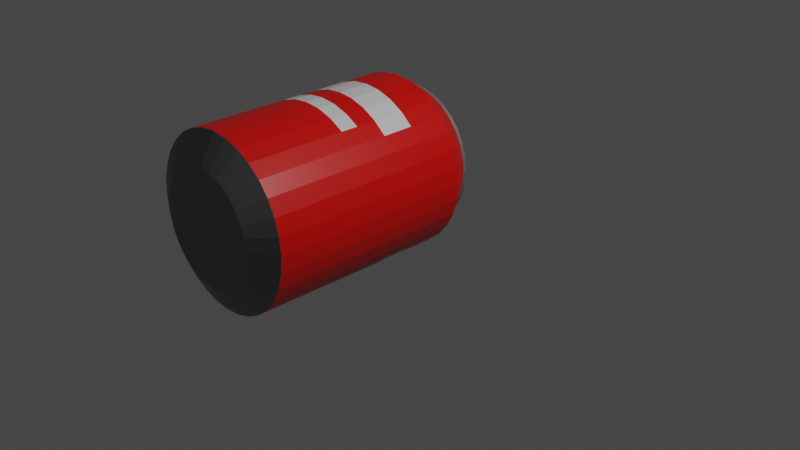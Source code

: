 # Source: can.blend  (saved by Blender 3.1.7; exported with 4.5.12 LTS)
import bpy
from mathutils import Matrix  # noqa: F401  (used for matrix-valued properties, if any)

bpy.ops.wm.read_factory_settings(use_empty=True)
scene = bpy.context.scene
scene.name = 'Scene'

# ---- collections
col_collection = bpy.data.collections.new('Collection'); scene.collection.children.link(col_collection)

# ---- materials (node trees are filled in below, after node groups)
mat_alluminum = bpy.data.materials.new('Alluminum')
mat_alluminum.use_transparent_shadow = False
mat_red = bpy.data.materials.new('Red')
mat_red.alpha_threshold = 0.0
mat_red.use_transparent_shadow = False
mat_red.line_color = (0.0, 0.0, 0.0, 1.0)
mat_white = bpy.data.materials.new('White')
mat_white.use_transparent_shadow = False

# ---- material node trees
mat_alluminum.use_nodes = True; mat_alluminum.node_tree.nodes.clear()
_N = mat_alluminum.node_tree.nodes; _L = mat_alluminum.node_tree.links
n0 = _N.new('ShaderNodeBsdfPrincipled'); n0.name = 'Principled BSDF'; n0.location = (10, 300)
n0.distribution = 'GGX'
n0.subsurface_method = 'RANDOM_WALK_SKIN'
n0.inputs[0].default_value = (0.1734, 0.1734, 0.1734, 1.0)
n0.inputs[3].default_value = 1.45
n0.inputs[27].default_value = (0.0, 0.0, 0.0, 1.0)
n0.inputs[28].default_value = 1.0
n1 = _N.new('ShaderNodeOutputMaterial'); n1.name = 'Material Output'; n1.location = (300, 300)
_L.new(n0.outputs[0], n1.inputs[0])
n1.is_active_output = True
mat_red.use_nodes = True; mat_red.node_tree.nodes.clear()
_N = mat_red.node_tree.nodes; _L = mat_red.node_tree.links
n0 = _N.new('ShaderNodeOutputMaterial'); n0.name = 'Material Output'; n0.location = (300, 300)
n1 = _N.new('ShaderNodeBsdfPrincipled'); n1.name = 'Principled BSDF'; n1.location = (10, 300)
n1.distribution = 'GGX'
n1.subsurface_method = 'RANDOM_WALK_SKIN'
n1.inputs[0].default_value = (0.8, 0.0034, 0.0, 1.0)
n1.inputs[2].default_value = 0.4
n1.inputs[3].default_value = 1.45
n1.inputs[27].default_value = (0.0, 0.0, 0.0, 1.0)
n1.inputs[28].default_value = 1.0
_L.new(n1.outputs[0], n0.inputs[0])
n0.is_active_output = True
mat_white.use_nodes = True; mat_white.node_tree.nodes.clear()
_N = mat_white.node_tree.nodes; _L = mat_white.node_tree.links
n0 = _N.new('ShaderNodeBsdfPrincipled'); n0.name = 'Principled BSDF'; n0.location = (10, 300)
n0.distribution = 'GGX'
n0.subsurface_method = 'RANDOM_WALK_SKIN'
n0.inputs[3].default_value = 1.45
n0.inputs[27].default_value = (0.0, 0.0, 0.0, 1.0)
n0.inputs[28].default_value = 1.0
n1 = _N.new('ShaderNodeOutputMaterial'); n1.name = 'Material Output'; n1.location = (300, 300)
_L.new(n0.outputs[0], n1.inputs[0])
n1.is_active_output = True

# ---- world
world_world = bpy.data.worlds.new('World'); scene.world = world_world
world_world.use_nodes = True; world_world.node_tree.nodes.clear()
_N = world_world.node_tree.nodes; _L = world_world.node_tree.links
n0 = _N.new('ShaderNodeOutputWorld'); n0.name = 'World Output'; n0.location = (300, 300)
n1 = _N.new('ShaderNodeBackground'); n1.name = 'Background'; n1.location = (10, 300)
n1.inputs[0].default_value = (0.05088, 0.05088, 0.05088, 1.0)
_L.new(n1.outputs[0], n0.inputs[0])
n0.is_active_output = True
world_world.color = (0.05088, 0.05088, 0.05088)
world_world.use_sun_shadow = False
world_world.sun_shadow_jitter_overblur = 0.0

# ---- cameras
cam_camera = bpy.data.cameras.new('Camera')
cam_camera.clip_end = 100.0
cam_camera.ortho_scale = 7.314

# ---- lights
light_light = bpy.data.lights.new('Light', 'POINT')
light_light.transmission_factor = 0.0
light_light.energy = 1000.0
light_light.shadow_soft_size = 0.1
light_light.shadow_maximum_resolution = 0.006
light_light.use_absolute_resolution = True

# ---- meshes
me_cylinder = bpy.data.meshes.new('Cylinder')
me_cylinder.from_pydata([(-1.151, -1.554, -0.6605), (-1.173, 1.377, -0.7819), (-1.023, -1.554, -0.6478), (-1.022, 1.377, -0.7669), (-0.9007, -1.554, -0.6102), (-0.8772, 1.377, -0.7225), (-0.7878, -1.554, -0.5492), (-0.7437, 1.377, -0.6503), (-0.6888, -1.554, -0.467), (-0.6268, 1.377, -0.5532), (-0.6076, -1.554, -0.367), (-0.5307, 1.377, -0.4349), (-0.5472, -1.554, -0.2528), (-0.4594, 1.377, -0.2999), (-0.5101, -1.554, -0.1289), (-0.4155, 1.377, -0.1534), (-0.4975, -1.554, 1.05e-07), (-0.4006, 1.377, -0.00108), (-0.5101, -1.554, 0.1289), (-0.4155, 1.377, 0.1513), (-0.5472, -1.554, 0.2528), (-0.4594, 1.377, 0.2977), (-0.6076, -1.554, 0.367), (-0.5307, 1.377, 0.4327), (-0.6888, -1.554, 0.467), (-0.6268, 1.377, 0.5511), (-0.7878, -1.554, 0.5492), (-0.7437, 1.377, 0.6482), (-0.9007, -1.554, 0.6102), (-0.8772, 1.377, 0.7203), (-1.023, -1.554, 0.6478), (-1.022, 1.377, 0.7648), (-1.151, -1.554, 0.6605), (-1.173, 1.377, 0.7798), (-1.278, -1.554, 0.6478), (-1.323, 1.377, 0.7648), (-1.4, -1.554, 0.6102), (-1.468, 1.377, 0.7203), (-1.513, -1.554, 0.5492), (-1.602, 1.377, 0.6482), (-1.612, -1.554, 0.467), (-1.719, 1.377, 0.5511), (-1.694, -1.554, 0.367), (-1.815, 1.377, 0.4327), (-1.754, -1.554, 0.2528), (-1.886, 1.377, 0.2977), (-1.791, -1.554, 0.1289), (-1.93, 1.377, 0.1513), (-1.804, -1.554, 6.827e-08), (-1.945, 1.377, -0.00108), (-1.791, -1.554, -0.1289), (-1.93, 1.377, -0.1534), (-1.754, -1.554, -0.2528), (-1.886, 1.377, -0.2999), (-1.694, -1.554, -0.367), (-1.815, 1.377, -0.4349), (-1.612, -1.554, -0.467), (-1.719, 1.377, -0.5532), (-1.513, -1.554, -0.5492), (-1.602, 1.377, -0.6503), (-1.4, -1.554, -0.6102), (-1.468, 1.377, -0.7225), (-1.278, -1.554, -0.6478), (-1.323, 1.377, -0.7669), (-1.151, -1.554, -0.6605), (-1.151, -1.376, -1.002), (-1.151, -0.6659, -1.0), (-1.151, -0.222, -1.0), (-1.151, 0.222, -1.0), (-1.162, 1.053, -0.9972), (-0.9687, 1.053, -0.978), (-0.9577, 0.222, -0.9808), (-0.9577, -0.222, -0.9808), (-0.9577, -0.6659, -0.9808), (-0.9577, -1.376, -0.9826), (-1.023, -1.554, -0.6478), (-0.7832, 1.053, -0.9211), (-0.7722, 0.222, -0.9239), (-0.7722, -0.222, -0.9239), (-0.7722, -0.6659, -0.9239), (-0.7722, -1.376, -0.9257), (-0.9007, -1.554, -0.6102), (-0.6123, 1.053, -0.8287), (-0.6013, 0.222, -0.8315), (-0.6013, -0.222, -0.8315), (-0.6013, -0.6659, -0.8315), (-0.6013, -1.376, -0.8333), (-0.7878, -1.554, -0.5492), (-0.4625, 1.053, -0.7043), (-0.4515, 0.222, -0.7071), (-0.4515, -0.222, -0.7071), (-0.4515, -0.6659, -0.7071), (-0.4515, -1.376, -0.709), (-0.6888, -1.554, -0.467), (-0.3395, 1.053, -0.5528), (-0.3285, 0.222, -0.5556), (-0.3285, -0.222, -0.5556), (-0.3285, -0.6659, -0.5556), (-0.3285, -1.376, -0.5574), (-0.6076, -1.554, -0.367), (-0.2482, 1.053, -0.3799), (-0.2371, 0.222, -0.3827), (-0.2371, -0.222, -0.3827), (-0.2371, -0.6659, -0.3827), (-0.2372, -1.376, -0.3845), (-0.5472, -1.554, -0.2528), (-0.1919, 1.053, -0.1923), (-0.1809, 0.222, -0.1951), (-0.1809, -0.222, -0.1951), (-0.1809, -0.6659, -0.1951), (-0.1809, -1.376, -0.1969), (-0.5101, -1.554, -0.1289), (-0.1729, 1.053, 0.002778), (-0.1619, 0.222, 3.401e-08), (-0.1619, -0.222, 5.341e-08), (-0.1619, -0.6659, 7.282e-08), (-0.1619, -1.376, -0.001855), (-0.4975, -1.554, 1.05e-07), (-0.1919, 1.053, 0.1979), (-0.1809, 0.222, 0.1951), (-0.1809, -0.222, 0.1951), (-0.1809, -0.6659, 0.1951), (-0.1809, -1.376, 0.1932), (-0.5101, -1.554, 0.1289), (-0.2482, 1.053, 0.3855), (-0.2371, 0.222, 0.3827), (-0.2371, -0.222, 0.3827), (-0.2371, -0.6659, 0.3827), (-0.2372, -1.376, 0.3808), (-0.5472, -1.554, 0.2528), (-0.3395, 1.053, 0.5583), (-0.3285, 0.222, 0.5556), (-0.3285, -0.222, 0.5556), (-0.3285, -0.6659, 0.5556), (-0.3285, -1.376, 0.5537), (-0.6076, -1.554, 0.367), (-0.4625, 1.053, 0.7099), (-0.4515, 0.222, 0.7071), (-0.4515, -0.222, 0.7071), (-0.4515, -0.6659, 0.7071), (-0.4515, -1.376, 0.7053), (-0.6888, -1.554, 0.467), (-0.6123, 1.053, 0.8342), (-0.6013, 0.222, 0.8315), (-0.6013, -0.222, 0.8315), (-0.6013, -0.6659, 0.8315), (-0.6013, -1.376, 0.8296), (-0.7878, -1.554, 0.5492), (-0.7832, 1.053, 0.9267), (-0.7722, 0.222, 0.9239), (-0.7722, -0.222, 0.9239), (-0.7722, -0.6659, 0.9239), (-0.7722, -1.376, 0.922), (-0.9007, -1.554, 0.6102), (-0.9687, 1.053, 0.9836), (-0.9577, 0.222, 0.9808), (-0.9577, -0.222, 0.9808), (-0.9577, -0.6659, 0.9808), (-0.9577, -1.376, 0.9789), (-1.023, -1.554, 0.6478), (-1.162, 1.053, 1.003), (-1.151, 0.222, 1.0), (-1.151, -0.222, 1.0), (-1.151, -0.6659, 1.0), (-1.151, -1.376, 0.9981), (-1.151, -1.554, 0.6605), (-1.354, 1.053, 0.9836), (-1.343, 0.222, 0.9808), (-1.343, -0.222, 0.9808), (-1.343, -0.6659, 0.9808), (-1.343, -1.376, 0.9789), (-1.278, -1.554, 0.6478), (-1.54, 1.053, 0.9267), (-1.529, 0.222, 0.9239), (-1.529, -0.222, 0.9239), (-1.529, -0.6659, 0.9239), (-1.529, -1.376, 0.922), (-1.4, -1.554, 0.6102), (-1.711, 1.053, 0.8342), (-1.7, 0.222, 0.8315), (-1.7, -0.222, 0.8315), (-1.7, -0.6659, 0.8315), (-1.7, -1.376, 0.8296), (-1.513, -1.554, 0.5492), (-1.861, 1.053, 0.7099), (-1.85, 0.222, 0.7071), (-1.85, -0.222, 0.7071), (-1.85, -0.6659, 0.7071), (-1.85, -1.376, 0.7053), (-1.612, -1.554, 0.467), (-1.984, 1.053, 0.5583), (-1.973, 0.222, 0.5556), (-1.973, -0.222, 0.5556), (-1.973, -0.6659, 0.5556), (-1.973, -1.376, 0.5537), (-1.694, -1.554, 0.367), (-2.075, 1.053, 0.3855), (-2.064, 0.222, 0.3827), (-2.064, -0.222, 0.3827), (-2.064, -0.6659, 0.3827), (-2.064, -1.376, 0.3808), (-1.754, -1.554, 0.2528), (-2.131, 1.053, 0.1979), (-2.12, 0.222, 0.1951), (-2.12, -0.222, 0.1951), (-2.12, -0.6659, 0.1951), (-2.12, -1.376, 0.1932), (-1.791, -1.554, 0.1289), (-2.15, 1.053, 0.002778), (-2.139, 0.222, -2.163e-08), (-2.139, -0.222, -2.222e-09), (-2.139, -0.6659, 1.718e-08), (-2.139, -1.376, -0.001855), (-1.804, -1.554, 6.827e-08), (-2.131, 1.053, -0.1923), (-2.12, 0.222, -0.1951), (-2.12, -0.222, -0.1951), (-2.12, -0.6659, -0.1951), (-2.12, -1.376, -0.1969), (-1.791, -1.554, -0.1289), (-2.075, 1.053, -0.3799), (-2.064, 0.222, -0.3827), (-2.064, -0.222, -0.3827), (-2.064, -0.6659, -0.3827), (-2.064, -1.376, -0.3845), (-1.754, -1.554, -0.2528), (-1.984, 1.053, -0.5528), (-1.973, 0.222, -0.5556), (-1.973, -0.222, -0.5556), (-1.973, -0.6659, -0.5556), (-1.973, -1.376, -0.5574), (-1.694, -1.554, -0.367), (-1.861, 1.053, -0.7043), (-1.85, 0.222, -0.7071), (-1.85, -0.222, -0.7071), (-1.85, -0.6659, -0.7071), (-1.85, -1.376, -0.709), (-1.612, -1.554, -0.467), (-1.711, 1.053, -0.8287), (-1.7, 0.222, -0.8315), (-1.7, -0.222, -0.8315), (-1.7, -0.6659, -0.8315), (-1.7, -1.376, -0.8333), (-1.513, -1.554, -0.5492), (-1.54, 1.053, -0.9211), (-1.529, 0.222, -0.9239), (-1.529, -0.222, -0.9239), (-1.529, -0.6659, -0.9239), (-1.529, -1.376, -0.9257), (-1.4, -1.554, -0.6102), (-1.354, 1.053, -0.978), (-1.343, 0.222, -0.9808), (-1.343, -0.222, -0.9808), (-1.343, -0.6659, -0.9808), (-1.343, -1.376, -0.9826), (-1.278, -1.554, -0.6478), (-1.171, 1.317, -0.8216), (-1.012, 1.317, -0.8058), (-0.8599, 1.317, -0.759), (-0.7196, 1.317, -0.6832), (-0.5965, 1.317, -0.581), (-0.4956, 1.317, -0.4566), (-0.4205, 1.317, -0.3146), (-0.3743, 1.317, -0.1606), (-0.3587, 1.317, -0.00037), (-0.3743, 1.317, 0.1598), (-0.4205, 1.317, 0.3139), (-0.4956, 1.317, 0.4559), (-0.5965, 1.317, 0.5803), (-0.7196, 1.317, 0.6824), (-0.8599, 1.317, 0.7583), (-1.012, 1.317, 0.805), (-1.171, 1.317, 0.8208), (-1.329, 1.317, 0.805), (-1.481, 1.317, 0.7583), (-1.622, 1.317, 0.6824), (-1.745, 1.317, 0.5803), (-1.846, 1.317, 0.4559), (-1.921, 1.317, 0.3139), (-1.967, 1.317, 0.1598), (-1.983, 1.317, -0.00037), (-1.967, 1.317, -0.1606), (-1.921, 1.317, -0.3146), (-1.846, 1.317, -0.4566), (-1.745, 1.317, -0.581), (-1.622, 1.317, -0.6832), (-1.481, 1.317, -0.759), (-1.329, 1.317, -0.8058), (-1.151, -1.554, 0.6605), (-1.173, 1.377, 0.7798), (-1.151, -1.554, 0.6605), (-1.151, -1.376, 0.9981), (-1.151, -0.6659, 1.0), (-1.151, -0.222, 1.0), (-1.151, 0.222, 1.0), (-1.162, 1.053, 1.003), (-1.171, 1.317, 0.8208), (-1.163, 1.352, -0.824), (-1.004, 1.351, -0.8082), (-0.8515, 1.35, -0.7614), (-0.7109, 1.349, -0.6854), (-0.5877, 1.348, -0.5831), (-0.4865, 1.348, -0.4584), (-0.4114, 1.347, -0.3162), (-0.3651, 1.347, -0.1619), (-0.3495, 1.347, -0.001379), (-0.3651, 1.347, 0.1591), (-0.4114, 1.347, 0.3134), (-0.4865, 1.348, 0.4556), (-0.5877, 1.348, 0.5803), (-0.7109, 1.349, 0.6826), (-0.8515, 1.35, 0.7586), (-1.004, 1.351, 0.8054), (-1.163, 1.352, 0.8212), (-1.321, 1.353, 0.8054), (-1.474, 1.354, 0.7586), (-1.615, 1.354, 0.6826), (-1.738, 1.355, 0.5803), (-1.839, 1.356, 0.4556), (-1.914, 1.356, 0.3134), (-1.96, 1.356, 0.1591), (-1.976, 1.357, -0.001379), (-1.96, 1.356, -0.1619), (-1.914, 1.356, -0.3162), (-1.839, 1.356, -0.4584), (-1.738, 1.355, -0.5831), (-1.615, 1.354, -0.6854), (-1.474, 1.354, -0.7614), (-1.321, 1.353, -0.8082), (-1.163, 1.352, 0.8212), (-1.153, 0.3919, -0.9994), (-1.156, 0.5997, -0.9987), (-1.158, 0.8074, -0.998), (-0.9655, 0.8074, -0.9788), (-0.9627, 0.5997, -0.9795), (-0.9599, 0.3919, -0.9802), (-0.78, 0.8074, -0.9219), (-0.7772, 0.5997, -0.9226), (-0.7745, 0.3919, -0.9233), (-0.6091, 0.8074, -0.8295), (-0.6063, 0.5997, -0.8302), (-0.6035, 0.3919, -0.8309), (-0.4592, 0.8074, -0.7051), (-0.4565, 0.5997, -0.7058), (-0.4537, 0.3919, -0.7065), (-0.3363, 0.8074, -0.5536), (-0.3335, 0.5997, -0.5543), (-0.3308, 0.3919, -0.555), (-0.2449, 0.8074, -0.3807), (-0.2422, 0.5997, -0.3814), (-0.2394, 0.3919, -0.3821), (-0.1887, 0.8074, -0.1931), (-0.1859, 0.5997, -0.1938), (-0.1831, 0.3919, -0.1945), (-0.1697, 0.8074, 0.001957), (-0.1669, 0.5997, 0.001263), (-0.1641, 0.3919, 0.0005683), (-0.1887, 0.8074, 0.197), (-0.1859, 0.5997, 0.1964), (-0.1831, 0.3919, 0.1957), (-0.2449, 0.8074, 0.3846), (-0.2422, 0.5997, 0.3839), (-0.2394, 0.3919, 0.3833), (-0.3363, 0.8074, 0.5575), (-0.3335, 0.5997, 0.5568), (-0.3308, 0.3919, 0.5561), (-0.4592, 0.8074, 0.7091), (-0.4565, 0.5997, 0.7084), (-0.4537, 0.3919, 0.7077), (-0.6091, 0.8074, 0.8334), (-0.6063, 0.5997, 0.8327), (-0.6035, 0.3919, 0.832), (-0.78, 0.8074, 0.9258), (-0.7772, 0.5997, 0.9251), (-0.7745, 0.3919, 0.9244), (-0.9655, 0.8074, 0.9827), (-0.9627, 0.5997, 0.982), (-0.9599, 0.3919, 0.9814), (-1.158, 0.8074, 1.002), (-1.156, 0.5997, 1.001), (-1.153, 0.3919, 1.001), (-1.351, 0.8074, 0.9827), (-1.348, 0.5997, 0.982), (-1.346, 0.3919, 0.9814), (-1.537, 0.8074, 0.9258), (-1.534, 0.5997, 0.9251), (-1.531, 0.3919, 0.9244), (-1.708, 0.8074, 0.8334), (-1.705, 0.5997, 0.8327), (-1.702, 0.3919, 0.832), (-1.857, 0.8074, 0.7091), (-1.855, 0.5997, 0.7084), (-1.852, 0.3919, 0.7077), (-1.98, 0.8074, 0.5575), (-1.978, 0.5997, 0.5568), (-1.975, 0.3919, 0.5561), (-2.072, 0.8074, 0.3846), (-2.069, 0.5997, 0.3839), (-2.066, 0.3919, 0.3833), (-2.128, 0.8074, 0.197), (-2.125, 0.5997, 0.1964), (-2.122, 0.3919, 0.1957), (-2.147, 0.8074, 0.001957), (-2.144, 0.5997, 0.001263), (-2.141, 0.3919, 0.0005683), (-2.128, 0.8074, -0.1931), (-2.125, 0.5997, -0.1938), (-2.122, 0.3919, -0.1945), (-2.072, 0.8074, -0.3807), (-2.069, 0.5997, -0.3814), (-2.066, 0.3919, -0.3821), (-1.98, 0.8074, -0.5536), (-1.978, 0.5997, -0.5543), (-1.975, 0.3919, -0.555), (-1.857, 0.8074, -0.7051), (-1.855, 0.5997, -0.7058), (-1.852, 0.3919, -0.7065), (-1.708, 0.8074, -0.8295), (-1.705, 0.5997, -0.8302), (-1.702, 0.3919, -0.8309), (-1.537, 0.8074, -0.9219), (-1.534, 0.5997, -0.9226), (-1.531, 0.3919, -0.9233), (-1.351, 0.8074, -0.9788), (-1.348, 0.5997, -0.9795), (-1.346, 0.3919, -0.9802), (-1.158, 0.8074, 1.002), (-1.156, 0.5997, 1.001), (-1.153, 0.3919, 1.001), (-1.151, -0.4347, -1.0), (-0.9577, -0.4347, -0.9808), (-0.7722, -0.4347, -0.9239), (-0.6013, -0.4347, -0.8315), (-0.4515, -0.4347, -0.7071), (-0.3285, -0.4347, -0.5556), (-0.2371, -0.4347, -0.3827), (-0.1809, -0.4347, -0.1951), (-0.1619, -0.4347, 6.271e-08), (-0.1809, -0.4347, 0.1951), (-0.2371, -0.4347, 0.3827), (-0.3285, -0.4347, 0.5556), (-0.4515, -0.4347, 0.7071), (-0.6013, -0.4347, 0.8315), (-0.7722, -0.4347, 0.9239), (-0.9577, -0.4347, 0.9808), (-1.151, -0.4347, 1.0), (-1.343, -0.4347, 0.9808), (-1.529, -0.4347, 0.9239), (-1.7, -0.4347, 0.8315), (-1.85, -0.4347, 0.7071), (-1.973, -0.4347, 0.5556), (-2.064, -0.4347, 0.3827), (-2.12, -0.4347, 0.1951), (-2.139, -0.4347, 7.077e-09), (-2.12, -0.4347, -0.1951), (-2.064, -0.4347, -0.3827), (-1.973, -0.4347, -0.5556), (-1.85, -0.4347, -0.7071), (-1.7, -0.4347, -0.8315), (-1.529, -0.4347, -0.9239), (-1.343, -0.4347, -0.9808), (-1.151, -0.4347, 1.0), (-1.151, -1.114, -1.001), (-1.151, -0.8776, -1.001), (-0.9577, -0.8776, -0.9813), (-0.9577, -1.114, -0.982), (-0.7722, -0.8776, -0.9244), (-0.7722, -1.114, -0.9251), (-0.6013, -0.8776, -0.832), (-0.6013, -1.114, -0.8326), (-0.4515, -0.8776, -0.7077), (-0.4515, -1.114, -0.7083), (-0.3285, -0.8776, -0.5561), (-0.3285, -1.114, -0.5567), (-0.2371, -0.8776, -0.3832), (-0.2371, -1.114, -0.3839), (-0.1809, -0.8776, -0.1956), (-0.1809, -1.114, -0.1963), (-0.1619, -0.8776, -0.000553), (-0.1619, -1.114, -0.001171), (-0.1809, -0.8776, 0.1945), (-0.1809, -1.114, 0.1939), (-0.2371, -0.8776, 0.3821), (-0.2371, -1.114, 0.3815), (-0.3285, -0.8776, 0.555), (-0.3285, -1.114, 0.5544), (-0.4515, -0.8776, 0.7066), (-0.4515, -1.114, 0.7059), (-0.6013, -0.8776, 0.8309), (-0.6013, -1.114, 0.8303), (-0.7722, -0.8776, 0.9233), (-0.7722, -1.114, 0.9227), (-0.9577, -0.8776, 0.9802), (-0.9577, -1.114, 0.9796), (-1.151, -0.8776, 0.9994), (-1.151, -1.114, 0.9988), (-1.343, -0.8776, 0.9802), (-1.343, -1.114, 0.9796), (-1.529, -0.8776, 0.9233), (-1.529, -1.114, 0.9227), (-1.7, -0.8776, 0.8309), (-1.7, -1.114, 0.8303), (-1.85, -0.8776, 0.7066), (-1.85, -1.114, 0.7059), (-1.973, -0.8776, 0.555), (-1.973, -1.114, 0.5544), (-2.064, -0.8776, 0.3821), (-2.064, -1.114, 0.3815), (-2.12, -0.8776, 0.1945), (-2.12, -1.114, 0.1939), (-2.139, -0.8776, -0.0005531), (-2.139, -1.114, -0.001171), (-2.12, -0.8776, -0.1956), (-2.12, -1.114, -0.1963), (-2.064, -0.8776, -0.3832), (-2.064, -1.114, -0.3839), (-1.973, -0.8776, -0.5561), (-1.973, -1.114, -0.5567), (-1.85, -0.8776, -0.7077), (-1.85, -1.114, -0.7083), (-1.7, -0.8776, -0.832), (-1.7, -1.114, -0.8326), (-1.529, -0.8776, -0.9244), (-1.529, -1.114, -0.9251), (-1.343, -0.8776, -0.9813), (-1.343, -1.114, -0.982), (-1.151, -0.8776, 0.9994), (-1.151, -1.114, 0.9988), (-1.151, -0.0185, -1.0), (-0.9577, -0.0185, -0.9808), (-0.7722, -0.0185, -0.9239), (-0.6013, -0.0185, -0.8315), (-0.4515, -0.0185, -0.7071), (-0.3285, -0.0185, -0.5556), (-0.2371, -0.0185, -0.3827), (-0.1809, -0.0185, -0.1951), (-0.1619, -0.0185, 4.452e-08), (-0.1809, -0.0185, 0.1951), (-0.2371, -0.0185, 0.3827), (-0.3285, -0.0185, 0.5556), (-0.4515, -0.0185, 0.7071), (-0.6013, -0.0185, 0.8315), (-0.7722, -0.0185, 0.9239), (-0.9577, -0.0185, 0.9808), (-1.151, -0.0185, 1.0), (-1.343, -0.0185, 0.9808), (-1.529, -0.0185, 0.9239), (-1.7, -0.0185, 0.8315), (-1.85, -0.0185, 0.7071), (-1.973, -0.0185, 0.5556), (-2.064, -0.0185, 0.3827), (-2.12, -0.0185, 0.1951), (-2.139, -0.0185, -1.112e-08), (-2.12, -0.0185, -0.1951), (-2.064, -0.0185, -0.3827), (-1.973, -0.0185, -0.5556), (-1.85, -0.0185, -0.7071), (-1.7, -0.0185, -0.8315), (-1.529, -0.0185, -0.9239), (-1.343, -0.0185, -0.9808), (-1.151, -0.0185, 1.0)], [], [(297, 1, 3, 298), (298, 3, 5, 299), (299, 5, 7, 300), (300, 7, 9, 301), (301, 9, 11, 302), (302, 11, 13, 303), (303, 13, 15, 304), (304, 15, 17, 305), (305, 17, 19, 306), (306, 19, 21, 307), (307, 21, 23, 308), (308, 23, 25, 309), (309, 25, 27, 310), (310, 27, 29, 311), (311, 29, 31, 312), (312, 31, 33, 313), (329, 289, 35, 314), (314, 35, 37, 315), (315, 37, 39, 316), (316, 39, 41, 317), (317, 41, 43, 318), (318, 43, 45, 319), (319, 45, 47, 320), (320, 47, 49, 321), (321, 49, 51, 322), (322, 51, 53, 323), (323, 53, 55, 324), (324, 55, 57, 325), (325, 57, 59, 326), (326, 59, 61, 327), (3, 1, 63, 61, 59, 57, 55, 53, 51, 49, 47, 45, 43, 41, 39, 37, 35, 289, 33, 31, 29, 27, 25, 23, 21, 19, 17, 15, 13, 11, 9, 7, 5), (327, 61, 63, 328), (328, 63, 1, 297), (0, 2, 4, 6, 8, 10, 12, 14, 16, 18, 20, 22, 24, 26, 28, 30, 32, 288, 34, 36, 38, 40, 42, 44, 46, 48, 50, 52, 54, 56, 58, 60, 62), (62, 255, 64, 0), (255, 254, 65, 64), (524, 253, 66, 463), (460, 252, 67, 429), (559, 251, 68, 528), (423, 250, 69, 332), (60, 249, 255, 62), (249, 248, 254, 255), (522, 247, 253, 524), (459, 246, 252, 460), (558, 245, 251, 559), (420, 244, 250, 423), (58, 243, 249, 60), (243, 242, 248, 249), (520, 241, 247, 522), (458, 240, 246, 459), (557, 239, 245, 558), (417, 238, 244, 420), (56, 237, 243, 58), (237, 236, 242, 243), (518, 235, 241, 520), (457, 234, 240, 458), (556, 233, 239, 557), (414, 232, 238, 417), (54, 231, 237, 56), (231, 230, 236, 237), (516, 229, 235, 518), (456, 228, 234, 457), (555, 227, 233, 556), (411, 226, 232, 414), (52, 225, 231, 54), (225, 224, 230, 231), (514, 223, 229, 516), (455, 222, 228, 456), (554, 221, 227, 555), (408, 220, 226, 411), (50, 219, 225, 52), (219, 218, 224, 225), (512, 217, 223, 514), (454, 216, 222, 455), (553, 215, 221, 554), (405, 214, 220, 408), (48, 213, 219, 50), (213, 212, 218, 219), (510, 211, 217, 512), (453, 210, 216, 454), (552, 209, 215, 553), (402, 208, 214, 405), (46, 207, 213, 48), (207, 206, 212, 213), (508, 205, 211, 510), (452, 204, 210, 453), (551, 203, 209, 552), (399, 202, 208, 402), (44, 201, 207, 46), (201, 200, 206, 207), (506, 199, 205, 508), (451, 198, 204, 452), (550, 197, 203, 551), (396, 196, 202, 399), (42, 195, 201, 44), (195, 194, 200, 201), (504, 193, 199, 506), (450, 192, 198, 451), (549, 191, 197, 550), (393, 190, 196, 396), (40, 189, 195, 42), (189, 188, 194, 195), (502, 187, 193, 504), (449, 186, 192, 450), (548, 185, 191, 549), (390, 184, 190, 393), (38, 183, 189, 40), (183, 182, 188, 189), (500, 181, 187, 502), (448, 180, 186, 449), (547, 179, 185, 548), (387, 178, 184, 390), (36, 177, 183, 38), (177, 176, 182, 183), (498, 175, 181, 500), (447, 174, 180, 448), (546, 173, 179, 547), (384, 172, 178, 387), (34, 171, 177, 36), (171, 170, 176, 177), (496, 169, 175, 498), (446, 168, 174, 447), (545, 167, 173, 546), (381, 166, 172, 384), (288, 290, 171, 34), (290, 291, 170, 171), (526, 292, 169, 496), (461, 293, 168, 446), (560, 294, 167, 545), (426, 295, 166, 381), (30, 159, 165, 32), (159, 158, 164, 165), (492, 157, 163, 494), (444, 156, 162, 445), (543, 155, 161, 544), (375, 154, 160, 378), (28, 153, 159, 30), (153, 152, 158, 159), (490, 151, 157, 492), (443, 150, 156, 444), (542, 149, 155, 543), (372, 148, 154, 375), (26, 147, 153, 28), (147, 146, 152, 153), (488, 145, 151, 490), (442, 144, 150, 443), (541, 143, 149, 542), (369, 142, 148, 372), (24, 141, 147, 26), (141, 140, 146, 147), (486, 139, 145, 488), (441, 138, 144, 442), (540, 137, 143, 541), (366, 136, 142, 369), (22, 135, 141, 24), (135, 134, 140, 141), (484, 133, 139, 486), (440, 132, 138, 441), (539, 131, 137, 540), (363, 130, 136, 366), (20, 129, 135, 22), (129, 128, 134, 135), (482, 127, 133, 484), (439, 126, 132, 440), (538, 125, 131, 539), (360, 124, 130, 363), (18, 123, 129, 20), (123, 122, 128, 129), (480, 121, 127, 482), (438, 120, 126, 439), (537, 119, 125, 538), (357, 118, 124, 360), (16, 117, 123, 18), (117, 116, 122, 123), (478, 115, 121, 480), (437, 114, 120, 438), (536, 113, 119, 537), (354, 112, 118, 357), (14, 111, 117, 16), (111, 110, 116, 117), (476, 109, 115, 478), (436, 108, 114, 437), (535, 107, 113, 536), (351, 106, 112, 354), (12, 105, 111, 14), (105, 104, 110, 111), (474, 103, 109, 476), (435, 102, 108, 436), (534, 101, 107, 535), (348, 100, 106, 351), (10, 99, 105, 12), (99, 98, 104, 105), (472, 97, 103, 474), (434, 96, 102, 435), (533, 95, 101, 534), (345, 94, 100, 348), (8, 93, 99, 10), (93, 92, 98, 99), (470, 91, 97, 472), (433, 90, 96, 434), (532, 89, 95, 533), (342, 88, 94, 345), (6, 87, 93, 8), (87, 86, 92, 93), (468, 85, 91, 470), (432, 84, 90, 433), (531, 83, 89, 532), (339, 82, 88, 342), (4, 81, 87, 6), (81, 80, 86, 87), (466, 79, 85, 468), (431, 78, 84, 432), (530, 77, 83, 531), (336, 76, 82, 339), (2, 75, 81, 4), (75, 74, 80, 81), (464, 73, 79, 466), (430, 72, 78, 431), (529, 71, 77, 530), (333, 70, 76, 336), (0, 64, 75, 2), (64, 65, 74, 75), (463, 66, 73, 464), (429, 67, 72, 430), (528, 68, 71, 529), (332, 69, 70, 333), (250, 287, 256, 69), (244, 286, 287, 250), (238, 285, 286, 244), (232, 284, 285, 238), (226, 283, 284, 232), (220, 282, 283, 226), (214, 281, 282, 220), (208, 280, 281, 214), (202, 279, 280, 208), (196, 278, 279, 202), (190, 277, 278, 196), (184, 276, 277, 190), (178, 275, 276, 184), (172, 274, 275, 178), (166, 273, 274, 172), (295, 296, 273, 166), (154, 271, 272, 160), (148, 270, 271, 154), (142, 269, 270, 148), (136, 268, 269, 142), (130, 267, 268, 136), (124, 266, 267, 130), (118, 265, 266, 124), (112, 264, 265, 118), (106, 263, 264, 112), (100, 262, 263, 106), (94, 261, 262, 100), (88, 260, 261, 94), (82, 259, 260, 88), (76, 258, 259, 82), (70, 257, 258, 76), (69, 256, 257, 70), (160, 272, 296, 295), (378, 160, 295, 426), (544, 161, 294, 560), (445, 162, 293, 461), (494, 163, 292, 526), (165, 164, 291, 290), (32, 165, 290, 288), (313, 33, 289, 329), (272, 313, 329, 296), (287, 328, 297, 256), (286, 327, 328, 287), (285, 326, 327, 286), (284, 325, 326, 285), (283, 324, 325, 284), (282, 323, 324, 283), (281, 322, 323, 282), (280, 321, 322, 281), (279, 320, 321, 280), (278, 319, 320, 279), (277, 318, 319, 278), (276, 317, 318, 277), (275, 316, 317, 276), (274, 315, 316, 275), (273, 314, 315, 274), (296, 329, 314, 273), (271, 312, 313, 272), (270, 311, 312, 271), (269, 310, 311, 270), (268, 309, 310, 269), (267, 308, 309, 268), (266, 307, 308, 267), (265, 306, 307, 266), (264, 305, 306, 265), (263, 304, 305, 264), (262, 303, 304, 263), (261, 302, 303, 262), (260, 301, 302, 261), (259, 300, 301, 260), (258, 299, 300, 259), (257, 298, 299, 258), (256, 297, 298, 257), (161, 380, 428, 294), (380, 379, 427, 428), (379, 378, 426, 427), (68, 330, 335, 71), (330, 331, 334, 335), (331, 332, 333, 334), (71, 335, 338, 77), (335, 334, 337, 338), (334, 333, 336, 337), (77, 338, 341, 83), (338, 337, 340, 341), (337, 336, 339, 340), (83, 341, 344, 89), (341, 340, 343, 344), (340, 339, 342, 343), (89, 344, 347, 95), (344, 343, 346, 347), (343, 342, 345, 346), (95, 347, 350, 101), (347, 346, 349, 350), (346, 345, 348, 349), (101, 350, 353, 107), (350, 349, 352, 353), (349, 348, 351, 352), (107, 353, 356, 113), (353, 352, 355, 356), (352, 351, 354, 355), (113, 356, 359, 119), (356, 355, 358, 359), (355, 354, 357, 358), (119, 359, 362, 125), (359, 358, 361, 362), (358, 357, 360, 361), (125, 362, 365, 131), (362, 361, 364, 365), (361, 360, 363, 364), (131, 365, 368, 137), (365, 364, 367, 368), (364, 363, 366, 367), (137, 368, 371, 143), (368, 367, 370, 371), (367, 366, 369, 370), (143, 371, 374, 149), (371, 370, 373, 374), (370, 369, 372, 373), (149, 374, 377, 155), (374, 373, 376, 377), (373, 372, 375, 376), (155, 377, 380, 161), (377, 376, 379, 380), (376, 375, 378, 379), (294, 428, 383, 167), (428, 427, 382, 383), (427, 426, 381, 382), (167, 383, 386, 173), (383, 382, 385, 386), (382, 381, 384, 385), (173, 386, 389, 179), (386, 385, 388, 389), (385, 384, 387, 388), (179, 389, 392, 185), (389, 388, 391, 392), (388, 387, 390, 391), (185, 392, 395, 191), (392, 391, 394, 395), (391, 390, 393, 394), (191, 395, 398, 197), (395, 394, 397, 398), (394, 393, 396, 397), (197, 398, 401, 203), (398, 397, 400, 401), (397, 396, 399, 400), (203, 401, 404, 209), (401, 400, 403, 404), (400, 399, 402, 403), (209, 404, 407, 215), (404, 403, 406, 407), (403, 402, 405, 406), (215, 407, 410, 221), (407, 406, 409, 410), (406, 405, 408, 409), (221, 410, 413, 227), (410, 409, 412, 413), (409, 408, 411, 412), (227, 413, 416, 233), (413, 412, 415, 416), (412, 411, 414, 415), (233, 416, 419, 239), (416, 415, 418, 419), (415, 414, 417, 418), (239, 419, 422, 245), (419, 418, 421, 422), (418, 417, 420, 421), (245, 422, 425, 251), (422, 421, 424, 425), (421, 420, 423, 424), (251, 425, 330, 68), (425, 424, 331, 330), (424, 423, 332, 331), (163, 445, 461, 292), (66, 429, 430, 73), (73, 430, 431, 79), (79, 431, 432, 85), (85, 432, 433, 91), (91, 433, 434, 97), (97, 434, 435, 103), (103, 435, 436, 109), (109, 436, 437, 115), (115, 437, 438, 121), (121, 438, 439, 127), (127, 439, 440, 133), (133, 440, 441, 139), (139, 441, 442, 145), (145, 442, 443, 151), (151, 443, 444, 157), (157, 444, 445, 163), (292, 461, 446, 169), (169, 446, 447, 175), (175, 447, 448, 181), (181, 448, 449, 187), (187, 449, 450, 193), (193, 450, 451, 199), (199, 451, 452, 205), (205, 452, 453, 211), (211, 453, 454, 217), (217, 454, 455, 223), (223, 455, 456, 229), (229, 456, 457, 235), (235, 457, 458, 241), (241, 458, 459, 247), (247, 459, 460, 253), (253, 460, 429, 66), (164, 495, 527, 291), (495, 494, 526, 527), (65, 462, 465, 74), (462, 463, 464, 465), (74, 465, 467, 80), (465, 464, 466, 467), (80, 467, 469, 86), (467, 466, 468, 469), (86, 469, 471, 92), (469, 468, 470, 471), (92, 471, 473, 98), (471, 470, 472, 473), (98, 473, 475, 104), (473, 472, 474, 475), (104, 475, 477, 110), (475, 474, 476, 477), (110, 477, 479, 116), (477, 476, 478, 479), (116, 479, 481, 122), (479, 478, 480, 481), (122, 481, 483, 128), (481, 480, 482, 483), (128, 483, 485, 134), (483, 482, 484, 485), (134, 485, 487, 140), (485, 484, 486, 487), (140, 487, 489, 146), (487, 486, 488, 489), (146, 489, 491, 152), (489, 488, 490, 491), (152, 491, 493, 158), (491, 490, 492, 493), (158, 493, 495, 164), (493, 492, 494, 495), (291, 527, 497, 170), (527, 526, 496, 497), (170, 497, 499, 176), (497, 496, 498, 499), (176, 499, 501, 182), (499, 498, 500, 501), (182, 501, 503, 188), (501, 500, 502, 503), (188, 503, 505, 194), (503, 502, 504, 505), (194, 505, 507, 200), (505, 504, 506, 507), (200, 507, 509, 206), (507, 506, 508, 509), (206, 509, 511, 212), (509, 508, 510, 511), (212, 511, 513, 218), (511, 510, 512, 513), (218, 513, 515, 224), (513, 512, 514, 515), (224, 515, 517, 230), (515, 514, 516, 517), (230, 517, 519, 236), (517, 516, 518, 519), (236, 519, 521, 242), (519, 518, 520, 521), (242, 521, 523, 248), (521, 520, 522, 523), (248, 523, 525, 254), (523, 522, 524, 525), (254, 525, 462, 65), (525, 524, 463, 462), (162, 544, 560, 293), (67, 528, 529, 72), (72, 529, 530, 78), (78, 530, 531, 84), (84, 531, 532, 90), (90, 532, 533, 96), (96, 533, 534, 102), (102, 534, 535, 108), (108, 535, 536, 114), (114, 536, 537, 120), (120, 537, 538, 126), (126, 538, 539, 132), (132, 539, 540, 138), (138, 540, 541, 144), (144, 541, 542, 150), (150, 542, 543, 156), (156, 543, 544, 162), (293, 560, 545, 168), (168, 545, 546, 174), (174, 546, 547, 180), (180, 547, 548, 186), (186, 548, 549, 192), (192, 549, 550, 198), (198, 550, 551, 204), (204, 551, 552, 210), (210, 552, 553, 216), (216, 553, 554, 222), (222, 554, 555, 228), (228, 555, 556, 234), (234, 556, 557, 240), (240, 557, 558, 246), (246, 558, 559, 252), (252, 559, 528, 67)])
me_cylinder.polygons.foreach_set('material_index', [0, 0, 0, 0, 0, 0, 0, 0, 0, 0, 0, 0, 0, 0, 0, 0, 0, 0, 0, 0, 0, 0, 0, 0, 0, 0, 0, 0, 0, 0, 0, 0, 0, 0, 0, 0, 1, 1, 1, 1, 0, 0, 1, 1, 1, 1, 0, 0, 1, 1, 1, 1, 0, 0, 1, 1, 1, 1, 0, 0, 1, 1, 1, 1, 0, 0, 1, 1, 1, 1, 0, 0, 1, 1, 1, 1, 0, 0, 1, 1, 1, 1, 0, 0, 1, 1, 1, 1, 0, 0, 1, 1, 1, 1, 0, 0, 1, 1, 1, 1, 0, 0, 1, 1, 1, 1, 0, 0, 1, 1, 1, 1, 0, 0, 1, 1, 1, 1, 0, 0, 1, 1, 1, 1, 0, 0, 1, 1, 1, 1, 0, 0, 1, 1, 1, 1, 0, 0, 1, 1, 1, 1, 0, 0, 1, 1, 1, 1, 0, 0, 1, 1, 1, 1, 0, 0, 1, 1, 1, 1, 0, 0, 1, 1, 1, 1, 0, 0, 1, 1, 1, 1, 0, 0, 1, 1, 1, 1, 0, 0, 1, 1, 1, 1, 0, 0, 1, 1, 1, 1, 0, 0, 1, 1, 1, 1, 0, 0, 1, 1, 1, 1, 0, 0, 1, 1, 1, 1, 0, 0, 1, 1, 1, 1, 0, 0, 1, 1, 1, 1, 0, 0, 1, 1, 1, 1, 1, 1, 1, 1, 1, 1, 1, 1, 1, 1, 1, 1, 1, 1, 1, 1, 1, 1, 1, 1, 1, 1, 1, 1, 1, 1, 1, 1, 1, 1, 1, 1, 1, 1, 1, 1, 1, 0, 0, 0, 0, 0, 0, 0, 0, 0, 0, 0, 0, 0, 0, 0, 0, 0, 0, 0, 0, 0, 0, 0, 0, 0, 0, 0, 0, 0, 0, 0, 0, 0, 0, 0, 0, 2, 2, 1, 2, 2, 1, 2, 2, 1, 2, 2, 1, 2, 2, 1, 1, 1, 1, 1, 1, 1, 1, 1, 1, 1, 1, 1, 1, 1, 1, 1, 1, 1, 1, 1, 1, 1, 1, 1, 2, 2, 1, 2, 2, 1, 2, 2, 1, 2, 2, 1, 2, 2, 1, 2, 2, 1, 2, 2, 1, 1, 1, 1, 1, 1, 1, 1, 1, 1, 1, 1, 1, 1, 1, 1, 1, 1, 1, 1, 1, 1, 1, 1, 1, 1, 1, 1, 1, 1, 1, 2, 2, 1, 2, 2, 1, 2, 2, 1, 1, 1, 1, 1, 1, 1, 1, 1, 1, 1, 1, 1, 1, 1, 1, 1, 1, 1, 1, 1, 1, 1, 1, 1, 1, 1, 1, 1, 1, 1, 1, 1, 1, 1, 1, 1, 1, 1, 1, 1, 1, 1, 1, 1, 1, 1, 1, 1, 1, 1, 1, 1, 1, 1, 1, 1, 1, 1, 1, 1, 1, 1, 1, 1, 1, 1, 1, 1, 1, 1, 1, 1, 1, 1, 1, 1, 1, 1, 1, 1, 1, 1, 1, 1, 1, 1, 1, 1, 1, 1, 1, 1, 1, 1, 1, 1, 1, 1, 1, 2, 2, 2, 2, 1, 1, 1, 1, 1, 1, 1, 1, 1, 1, 2, 2, 2, 2, 2, 1, 1, 1, 1, 1, 1, 1, 1, 1, 1, 1, 1, 2, 2])
_uv = me_cylinder.uv_layers.new(name='UVMap')
_uv.uv.foreach_set('vector', [1.0, 0.9869, 1.0, 1.0, 0.9688, 1.0, 0.9688, 0.9869, 0.9688, 0.9869, 0.9688, 1.0, 0.9375, 1.0, 0.9375, 0.9869, 0.9375, 0.9869, 0.9375, 1.0, 0.9062, 1.0, 0.9063, 0.9869, 0.9063, 0.9869, 0.9062, 1.0, 0.875, 1.0, 0.875, 0.9869, 0.875, 0.9869, 0.875, 1.0, 0.8438, 1.0, 0.8437, 0.9869, 0.8437, 0.9869, 0.8438, 1.0, 0.8125, 1.0, 0.8125, 0.9869, 0.8125, 0.9869, 0.8125, 1.0, 0.7812, 1.0, 0.7812, 0.9869, 0.7812, 0.9869, 0.7812, 1.0, 0.75, 1.0, 0.75, 0.9869, 0.75, 0.9869, 0.75, 1.0, 0.7188, 1.0, 0.7188, 0.9869, 0.7188, 0.9869, 0.7188, 1.0, 0.6875, 1.0, 0.6875, 0.9869, 0.6875, 0.9869, 0.6875, 1.0, 0.6562, 1.0, 0.6562, 0.9869, 0.6562, 0.9869, 0.6562, 1.0, 0.625, 1.0, 0.625, 0.9869, 0.625, 0.9869, 0.625, 1.0, 0.5938, 1.0, 0.5938, 0.9869, 0.5938, 0.9869, 0.5938, 1.0, 0.5625, 1.0, 0.5625, 0.9869, 0.5625, 0.9869, 0.5625, 1.0, 0.5312, 1.0, 0.5312, 0.9869, 0.5312, 0.9869, 0.5312, 1.0, 0.5, 1.0, 0.5, 0.9869, 0.5001, 0.9869, 0.5, 1.0, 0.4688, 1.0, 0.4688, 0.9869, 0.4688, 0.9869, 0.4688, 1.0, 0.4375, 1.0, 0.4375, 0.9869, 0.4375, 0.9869, 0.4375, 1.0, 0.4062, 1.0, 0.4062, 0.9869, 0.4062, 0.9869, 0.4062, 1.0, 0.375, 1.0, 0.375, 0.9869, 0.375, 0.9869, 0.375, 1.0, 0.3438, 1.0, 0.3438, 0.9869, 0.3438, 0.9869, 0.3438, 1.0, 0.3125, 1.0, 0.3125, 0.9869, 0.3125, 0.9869, 0.3125, 1.0, 0.2812, 1.0, 0.2812, 0.9869, 0.2812, 0.9869, 0.2812, 1.0, 0.25, 1.0, 0.25, 0.9869, 0.25, 0.9869, 0.25, 1.0, 0.2188, 1.0, 0.2188, 0.9869, 0.2188, 0.9869, 0.2188, 1.0, 0.1875, 1.0, 0.1875, 0.9869, 0.1875, 0.9869, 0.1875, 1.0, 0.1562, 1.0, 0.1562, 0.9869, 0.1562, 0.9869, 0.1562, 1.0, 0.125, 1.0, 0.125, 0.9869, 0.125, 0.9869, 0.125, 1.0, 0.09375, 1.0, 0.09375, 0.9869, 0.09375, 0.9869, 0.09375, 1.0, 0.0625, 1.0, 0.0625, 0.9869, 0.2968, 0.4854, 0.25, 0.49, 0.2032, 0.4854, 0.1582, 0.4717, 0.1167, 0.4496, 0.08029, 0.4197, 0.05045, 0.3833, 0.02827, 0.3418, 0.01461, 0.2968, 0.01, 0.25, 0.01461, 0.2032, 0.02827, 0.1582, 0.05045, 0.1167, 0.08029, 0.08029, 0.1167, 0.05045, 0.1582, 0.02827, 0.2032, 0.01461, 0.25, 0.01, 0.25, 0.01, 0.2968, 0.01461, 0.3418, 0.02827, 0.3833, 0.05045, 0.4197, 0.08029, 0.4496, 0.1167, 0.4717, 0.1582, 0.4854, 0.2032, 0.49, 0.25, 0.4854, 0.2968, 0.4717, 0.3418, 0.4496, 0.3833, 0.4197, 0.4197, 0.3833, 0.4496, 0.3418, 0.4717, 0.0625, 0.9869, 0.0625, 1.0, 0.03125, 1.0, 0.03125, 0.9869, 0.03125, 0.9869, 0.03125, 1.0, 0.0, 1.0, 0.0, 0.9869, 0.75, 0.49, 0.7968, 0.4854, 0.8418, 0.4717, 0.8833, 0.4496, 0.9197, 0.4197, 0.9496, 0.3833, 0.9717, 0.3418, 0.9854, 0.2968, 0.99, 0.25, 0.9854, 0.2032, 0.9717, 0.1582, 0.9496, 0.1167, 0.9197, 0.08029, 0.8833, 0.05045, 0.8418, 0.02827, 0.7968, 0.01461, 0.75, 0.01, 0.75, 0.01, 0.7032, 0.01461, 0.6582, 0.02827, 0.6167, 0.05045, 0.5803, 0.08029, 0.5504, 0.1167, 0.5283, 0.1582, 0.5146, 0.2032, 0.51, 0.25, 0.5146, 0.2968, 0.5283, 0.3418, 0.5504, 0.3833, 0.5803, 0.4197, 0.6167, 0.4496, 0.6582, 0.4717, 0.7032, 0.4854, 0.03125, 0.5, 0.03125, 0.5, 0.0, 0.5, 0.0, 0.5, 0.03125, 0.5, 0.03125, 0.5714, 0.0, 0.5714, 0.0, 0.5, 0.03125, 0.6216, 0.03125, 0.6429, 0.0, 0.6429, 0.0, 0.6216, 0.03125, 0.6801, 0.03125, 0.7143, 0.0, 0.7143, 0.0, 0.6801, 0.03125, 0.747, 0.03125, 0.7857, 0.0, 0.7857, 0.0, 0.747, 0.03125, 0.836, 0.03125, 0.8571, 0.0, 0.8571, 0.0, 0.836, 0.0625, 0.5, 0.0625, 0.5, 0.03125, 0.5, 0.03125, 0.5, 0.0625, 0.5, 0.0625, 0.5714, 0.03125, 0.5714, 0.03125, 0.5, 0.0625, 0.6216, 0.0625, 0.6429, 0.03125, 0.6429, 0.03125, 0.6216, 0.0625, 0.6801, 0.0625, 0.7143, 0.03125, 0.7143, 0.03125, 0.6801, 0.0625, 0.747, 0.0625, 0.7857, 0.03125, 0.7857, 0.03125, 0.747, 0.0625, 0.836, 0.0625, 0.8571, 0.03125, 0.8571, 0.03125, 0.836, 0.09375, 0.5, 0.09375, 0.5, 0.0625, 0.5, 0.0625, 0.5, 0.09375, 0.5, 0.09375, 0.5714, 0.0625, 0.5714, 0.0625, 0.5, 0.09375, 0.6216, 0.09375, 0.6429, 0.0625, 0.6429, 0.0625, 0.6216, 0.09375, 0.6801, 0.09375, 0.7143, 0.0625, 0.7143, 0.0625, 0.6801, 0.09375, 0.747, 0.09375, 0.7857, 0.0625, 0.7857, 0.0625, 0.747, 0.09375, 0.836, 0.09375, 0.8571, 0.0625, 0.8571, 0.0625, 0.836, 0.125, 0.5, 0.125, 0.5, 0.09375, 0.5, 0.09375, 0.5, 0.125, 0.5, 0.125, 0.5714, 0.09375, 0.5714, 0.09375, 0.5, 0.125, 0.6216, 0.125, 0.6429, 0.09375, 0.6429, 0.09375, 0.6216, 0.125, 0.6801, 0.125, 0.7143, 0.09375, 0.7143, 0.09375, 0.6801, 0.125, 0.747, 0.125, 0.7857, 0.09375, 0.7857, 0.09375, 0.747, 0.125, 0.836, 0.125, 0.8571, 0.09375, 0.8571, 0.09375, 0.836, 0.1562, 0.5, 0.1562, 0.5, 0.125, 0.5, 0.125, 0.5, 0.1562, 0.5, 0.1562, 0.5714, 0.125, 0.5714, 0.125, 0.5, 0.1562, 0.6216, 0.1562, 0.6429, 0.125, 0.6429, 0.125, 0.6216, 0.1562, 0.6801, 0.1562, 0.7143, 0.125, 0.7143, 0.125, 0.6801, 0.1562, 0.747, 0.1562, 0.7857, 0.125, 0.7857, 0.125, 0.747, 0.1562, 0.836, 0.1562, 0.8571, 0.125, 0.8571, 0.125, 0.836, 0.1875, 0.5, 0.1875, 0.5, 0.1562, 0.5, 0.1562, 0.5, 0.1875, 0.5, 0.1875, 0.5714, 0.1562, 0.5714, 0.1562, 0.5, 0.1875, 0.6216, 0.1875, 0.6429, 0.1562, 0.6429, 0.1562, 0.6216, 0.1875, 0.6801, 0.1875, 0.7143, 0.1562, 0.7143, 0.1562, 0.6801, 0.1875, 0.747, 0.1875, 0.7857, 0.1562, 0.7857, 0.1562, 0.747, 0.1875, 0.836, 0.1875, 0.8571, 0.1562, 0.8571, 0.1562, 0.836, 0.2188, 0.5, 0.2188, 0.5, 0.1875, 0.5, 0.1875, 0.5, 0.2188, 0.5, 0.2188, 0.5714, 0.1875, 0.5714, 0.1875, 0.5, 0.2188, 0.6216, 0.2188, 0.6429, 0.1875, 0.6429, 0.1875, 0.6216, 0.2188, 0.6801, 0.2188, 0.7143, 0.1875, 0.7143, 0.1875, 0.6801, 0.2188, 0.747, 0.2188, 0.7857, 0.1875, 0.7857, 0.1875, 0.747, 0.2187, 0.836, 0.2188, 0.8571, 0.1875, 0.8571, 0.1875, 0.836, 0.25, 0.5, 0.25, 0.5, 0.2188, 0.5, 0.2188, 0.5, 0.25, 0.5, 0.25, 0.5714, 0.2188, 0.5714, 0.2188, 0.5, 0.25, 0.6216, 0.25, 0.6429, 0.2188, 0.6429, 0.2188, 0.6216, 0.25, 0.6801, 0.25, 0.7143, 0.2188, 0.7143, 0.2188, 0.6801, 0.25, 0.747, 0.25, 0.7857, 0.2188, 0.7857, 0.2188, 0.747, 0.25, 0.836, 0.25, 0.8571, 0.2188, 0.8571, 0.2187, 0.836, 0.2812, 0.5, 0.2812, 0.5, 0.25, 0.5, 0.25, 0.5, 0.2812, 0.5, 0.2812, 0.5714, 0.25, 0.5714, 0.25, 0.5, 0.2812, 0.6216, 0.2812, 0.6429, 0.25, 0.6429, 0.25, 0.6216, 0.2812, 0.6801, 0.2812, 0.7143, 0.25, 0.7143, 0.25, 0.6801, 0.2812, 0.747, 0.2812, 0.7857, 0.25, 0.7857, 0.25, 0.747, 0.2812, 0.836, 0.2812, 0.8571, 0.25, 0.8571, 0.25, 0.836, 0.3125, 0.5, 0.3125, 0.5, 0.2812, 0.5, 0.2812, 0.5, 0.3125, 0.5, 0.3125, 0.5714, 0.2812, 0.5714, 0.2812, 0.5, 0.3125, 0.6216, 0.3125, 0.6429, 0.2812, 0.6429, 0.2812, 0.6216, 0.3125, 0.6801, 0.3125, 0.7143, 0.2812, 0.7143, 0.2812, 0.6801, 0.3125, 0.747, 0.3125, 0.7857, 0.2812, 0.7857, 0.2812, 0.747, 0.3125, 0.836, 0.3125, 0.8571, 0.2812, 0.8571, 0.2812, 0.836, 0.3438, 0.5, 0.3438, 0.5, 0.3125, 0.5, 0.3125, 0.5, 0.3438, 0.5, 0.3438, 0.5714, 0.3125, 0.5714, 0.3125, 0.5, 0.3438, 0.6216, 0.3437, 0.6429, 0.3125, 0.6429, 0.3125, 0.6216, 0.3437, 0.6801, 0.3437, 0.7143, 0.3125, 0.7143, 0.3125, 0.6801, 0.3437, 0.747, 0.3437, 0.7857, 0.3125, 0.7857, 0.3125, 0.747, 0.3437, 0.836, 0.3437, 0.8571, 0.3125, 0.8571, 0.3125, 0.836, 0.375, 0.5, 0.375, 0.5, 0.3438, 0.5, 0.3438, 0.5, 0.375, 0.5, 0.375, 0.5714, 0.3438, 0.5714, 0.3438, 0.5, 0.375, 0.6216, 0.375, 0.6429, 0.3437, 0.6429, 0.3438, 0.6216, 0.375, 0.6801, 0.375, 0.7143, 0.3437, 0.7143, 0.3437, 0.6801, 0.375, 0.747, 0.375, 0.7857, 0.3437, 0.7857, 0.3437, 0.747, 0.375, 0.836, 0.375, 0.8571, 0.3437, 0.8571, 0.3437, 0.836, 0.4062, 0.5, 0.4062, 0.5, 0.375, 0.5, 0.375, 0.5, 0.4062, 0.5, 0.4062, 0.5714, 0.375, 0.5714, 0.375, 0.5, 0.4062, 0.6216, 0.4062, 0.6429, 0.375, 0.6429, 0.375, 0.6216, 0.4062, 0.6801, 0.4062, 0.7143, 0.375, 0.7143, 0.375, 0.6801, 0.4062, 0.747, 0.4063, 0.7857, 0.375, 0.7857, 0.375, 0.747, 0.4062, 0.836, 0.4062, 0.8571, 0.375, 0.8571, 0.375, 0.836, 0.4375, 0.5, 0.4375, 0.5, 0.4062, 0.5, 0.4062, 0.5, 0.4375, 0.5, 0.4375, 0.5714, 0.4062, 0.5714, 0.4062, 0.5, 0.4375, 0.6216, 0.4375, 0.6429, 0.4062, 0.6429, 0.4062, 0.6216, 0.4375, 0.6801, 0.4375, 0.7143, 0.4062, 0.7143, 0.4062, 0.6801, 0.4375, 0.747, 0.4375, 0.7857, 0.4063, 0.7857, 0.4062, 0.747, 0.4375, 0.836, 0.4375, 0.8571, 0.4062, 0.8571, 0.4062, 0.836, 0.4688, 0.5, 0.4688, 0.5, 0.4375, 0.5, 0.4375, 0.5, 0.4688, 0.5, 0.4688, 0.5714, 0.4375, 0.5714, 0.4375, 0.5, 0.4687, 0.6216, 0.4688, 0.6429, 0.4375, 0.6429, 0.4375, 0.6216, 0.4688, 0.6801, 0.4688, 0.7143, 0.4375, 0.7143, 0.4375, 0.6801, 0.4688, 0.747, 0.4688, 0.7857, 0.4375, 0.7857, 0.4375, 0.747, 0.4688, 0.836, 0.4688, 0.8571, 0.4375, 0.8571, 0.4375, 0.836, 0.499, 0.5, 0.5, 0.5, 0.4688, 0.5, 0.4688, 0.5, 0.5, 0.5, 0.5005, 0.5714, 0.4688, 0.5714, 0.4688, 0.5, 0.5002, 0.6216, 0.5, 0.6429, 0.4688, 0.6429, 0.4687, 0.6216, 0.5, 0.6801, 0.5, 0.7143, 0.4688, 0.7143, 0.4688, 0.6801, 0.5, 0.747, 0.5, 0.7857, 0.4688, 0.7857, 0.4688, 0.747, 0.5002, 0.836, 0.5003, 0.8571, 0.4688, 0.8571, 0.4688, 0.836, 0.5312, 0.5, 0.5312, 0.5, 0.5, 0.5, 0.5, 0.5, 0.5312, 0.5, 0.5312, 0.5714, 0.5, 0.5714, 0.5, 0.5, 0.5312, 0.6216, 0.5312, 0.6429, 0.5, 0.6429, 0.5, 0.6216, 0.5312, 0.6801, 0.5312, 0.7143, 0.5, 0.7143, 0.5, 0.6801, 0.5312, 0.747, 0.5312, 0.7857, 0.5, 0.7857, 0.5, 0.747, 0.5312, 0.836, 0.5312, 0.8571, 0.5, 0.8571, 0.5, 0.836, 0.5625, 0.5, 0.5625, 0.5, 0.5312, 0.5, 0.5312, 0.5, 0.5625, 0.5, 0.5625, 0.5714, 0.5312, 0.5714, 0.5312, 0.5, 0.5625, 0.6216, 0.5625, 0.6429, 0.5312, 0.6429, 0.5312, 0.6216, 0.5625, 0.6801, 0.5625, 0.7143, 0.5312, 0.7143, 0.5312, 0.6801, 0.5625, 0.747, 0.5625, 0.7857, 0.5312, 0.7857, 0.5312, 0.747, 0.5625, 0.836, 0.5625, 0.8571, 0.5312, 0.8571, 0.5312, 0.836, 0.5938, 0.5, 0.5938, 0.5, 0.5625, 0.5, 0.5625, 0.5, 0.5938, 0.5, 0.5938, 0.5714, 0.5625, 0.5714, 0.5625, 0.5, 0.5938, 0.6216, 0.5938, 0.6429, 0.5625, 0.6429, 0.5625, 0.6216, 0.5938, 0.6801, 0.5938, 0.7143, 0.5625, 0.7143, 0.5625, 0.6801, 0.5938, 0.747, 0.5938, 0.7857, 0.5625, 0.7857, 0.5625, 0.747, 0.5938, 0.836, 0.5938, 0.8571, 0.5625, 0.8571, 0.5625, 0.836, 0.625, 0.5, 0.625, 0.5, 0.5938, 0.5, 0.5938, 0.5, 0.625, 0.5, 0.625, 0.5714, 0.5938, 0.5714, 0.5938, 0.5, 0.625, 0.6216, 0.625, 0.6429, 0.5938, 0.6429, 0.5938, 0.6216, 0.625, 0.6801, 0.625, 0.7143, 0.5938, 0.7143, 0.5938, 0.6801, 0.625, 0.747, 0.625, 0.7857, 0.5938, 0.7857, 0.5938, 0.747, 0.625, 0.836, 0.625, 0.8571, 0.5938, 0.8571, 0.5938, 0.836, 0.6562, 0.5, 0.6562, 0.5, 0.625, 0.5, 0.625, 0.5, 0.6562, 0.5, 0.6562, 0.5714, 0.625, 0.5714, 0.625, 0.5, 0.6562, 0.6216, 0.6562, 0.6429, 0.625, 0.6429, 0.625, 0.6216, 0.6562, 0.6801, 0.6563, 0.7143, 0.625, 0.7143, 0.625, 0.6801, 0.6562, 0.747, 0.6563, 0.7857, 0.625, 0.7857, 0.625, 0.747, 0.6562, 0.836, 0.6562, 0.8571, 0.625, 0.8571, 0.625, 0.836, 0.6875, 0.5, 0.6875, 0.5, 0.6562, 0.5, 0.6562, 0.5, 0.6875, 0.5, 0.6875, 0.5714, 0.6562, 0.5714, 0.6562, 0.5, 0.6875, 0.6216, 0.6875, 0.6429, 0.6562, 0.6429, 0.6562, 0.6216, 0.6875, 0.6801, 0.6875, 0.7143, 0.6563, 0.7143, 0.6562, 0.6801, 0.6875, 0.747, 0.6875, 0.7857, 0.6563, 0.7857, 0.6562, 0.747, 0.6875, 0.836, 0.6875, 0.8571, 0.6562, 0.8571, 0.6562, 0.836, 0.7188, 0.5, 0.7188, 0.5, 0.6875, 0.5, 0.6875, 0.5, 0.7188, 0.5, 0.7188, 0.5714, 0.6875, 0.5714, 0.6875, 0.5, 0.7188, 0.6216, 0.7188, 0.6429, 0.6875, 0.6429, 0.6875, 0.6216, 0.7188, 0.6801, 0.7188, 0.7143, 0.6875, 0.7143, 0.6875, 0.6801, 0.7188, 0.747, 0.7188, 0.7857, 0.6875, 0.7857, 0.6875, 0.747, 0.7188, 0.836, 0.7188, 0.8571, 0.6875, 0.8571, 0.6875, 0.836, 0.75, 0.5, 0.75, 0.5, 0.7188, 0.5, 0.7188, 0.5, 0.75, 0.5, 0.75, 0.5714, 0.7188, 0.5714, 0.7188, 0.5, 0.75, 0.6216, 0.75, 0.6429, 0.7188, 0.6429, 0.7188, 0.6216, 0.75, 0.6801, 0.75, 0.7143, 0.7188, 0.7143, 0.7188, 0.6801, 0.75, 0.747, 0.75, 0.7857, 0.7188, 0.7857, 0.7188, 0.747, 0.75, 0.836, 0.75, 0.8571, 0.7188, 0.8571, 0.7188, 0.836, 0.7812, 0.5, 0.7812, 0.5, 0.75, 0.5, 0.75, 0.5, 0.7812, 0.5, 0.7812, 0.5714, 0.75, 0.5714, 0.75, 0.5, 0.7812, 0.6216, 0.7812, 0.6429, 0.75, 0.6429, 0.75, 0.6216, 0.7812, 0.6801, 0.7812, 0.7143, 0.75, 0.7143, 0.75, 0.6801, 0.7812, 0.747, 0.7812, 0.7857, 0.75, 0.7857, 0.75, 0.747, 0.7813, 0.836, 0.7812, 0.8571, 0.75, 0.8571, 0.75, 0.836, 0.8125, 0.5, 0.8125, 0.5, 0.7812, 0.5, 0.7812, 0.5, 0.8125, 0.5, 0.8125, 0.5714, 0.7812, 0.5714, 0.7812, 0.5, 0.8125, 0.6216, 0.8125, 0.6429, 0.7812, 0.6429, 0.7812, 0.6216, 0.8125, 0.6801, 0.8125, 0.7143, 0.7812, 0.7143, 0.7812, 0.6801, 0.8125, 0.747, 0.8125, 0.7857, 0.7812, 0.7857, 0.7812, 0.747, 0.8125, 0.836, 0.8125, 0.8571, 0.7812, 0.8571, 0.7813, 0.836, 0.8438, 0.5, 0.8438, 0.5, 0.8125, 0.5, 0.8125, 0.5, 0.8438, 0.5, 0.8438, 0.5714, 0.8125, 0.5714, 0.8125, 0.5, 0.8437, 0.6216, 0.8437, 0.6429, 0.8125, 0.6429, 0.8125, 0.6216, 0.8438, 0.6801, 0.8438, 0.7143, 0.8125, 0.7143, 0.8125, 0.6801, 0.8438, 0.747, 0.8438, 0.7857, 0.8125, 0.7857, 0.8125, 0.747, 0.8438, 0.836, 0.8438, 0.8571, 0.8125, 0.8571, 0.8125, 0.836, 0.875, 0.5, 0.875, 0.5, 0.8438, 0.5, 0.8438, 0.5, 0.875, 0.5, 0.875, 0.5714, 0.8438, 0.5714, 0.8438, 0.5, 0.875, 0.6216, 0.875, 0.6429, 0.8437, 0.6429, 0.8437, 0.6216, 0.875, 0.6801, 0.875, 0.7143, 0.8438, 0.7143, 0.8438, 0.6801, 0.875, 0.747, 0.875, 0.7857, 0.8438, 0.7857, 0.8438, 0.747, 0.875, 0.836, 0.875, 0.8571, 0.8438, 0.8571, 0.8438, 0.836, 0.9062, 0.5, 0.9062, 0.5, 0.875, 0.5, 0.875, 0.5, 0.9062, 0.5, 0.9062, 0.5714, 0.875, 0.5714, 0.875, 0.5, 0.9062, 0.6216, 0.9062, 0.6429, 0.875, 0.6429, 0.875, 0.6216, 0.9062, 0.6801, 0.9062, 0.7143, 0.875, 0.7143, 0.875, 0.6801, 0.9062, 0.747, 0.9062, 0.7857, 0.875, 0.7857, 0.875, 0.747, 0.9062, 0.836, 0.9062, 0.8571, 0.875, 0.8571, 0.875, 0.836, 0.9375, 0.5, 0.9375, 0.5, 0.9062, 0.5, 0.9062, 0.5, 0.9375, 0.5, 0.9375, 0.5714, 0.9062, 0.5714, 0.9062, 0.5, 0.9375, 0.6216, 0.9375, 0.6429, 0.9062, 0.6429, 0.9062, 0.6216, 0.9375, 0.6801, 0.9375, 0.7143, 0.9062, 0.7143, 0.9062, 0.6801, 0.9375, 0.747, 0.9375, 0.7857, 0.9062, 0.7857, 0.9062, 0.747, 0.9375, 0.836, 0.9375, 0.8571, 0.9062, 0.8571, 0.9062, 0.836, 0.9688, 0.5, 0.9688, 0.5, 0.9375, 0.5, 0.9375, 0.5, 0.9688, 0.5, 0.9688, 0.5714, 0.9375, 0.5714, 0.9375, 0.5, 0.9688, 0.6216, 0.9688, 0.6429, 0.9375, 0.6429, 0.9375, 0.6216, 0.9688, 0.6801, 0.9688, 0.7143, 0.9375, 0.7143, 0.9375, 0.6801, 0.9688, 0.747, 0.9688, 0.7857, 0.9375, 0.7857, 0.9375, 0.747, 0.9688, 0.836, 0.9688, 0.8571, 0.9375, 0.8571, 0.9375, 0.836, 1.0, 0.5, 1.0, 0.5, 0.9688, 0.5, 0.9688, 0.5, 1.0, 0.5, 1.0, 0.5714, 0.9688, 0.5714, 0.9688, 0.5, 1.0, 0.6216, 1.0, 0.6429, 0.9688, 0.6429, 0.9688, 0.6216, 1.0, 0.6801, 1.0, 0.7143, 0.9688, 0.7143, 0.9688, 0.6801, 1.0, 0.747, 1.0, 0.7857, 0.9688, 0.7857, 0.9688, 0.747, 1.0, 0.836, 1.0, 0.8571, 0.9688, 0.8571, 0.9688, 0.836, 0.03125, 0.8571, 0.03125, 0.9737, 0.0, 0.9737, 0.0, 0.8571, 0.0625, 0.8571, 0.0625, 0.9737, 0.03125, 0.9737, 0.03125, 0.8571, 0.09375, 0.8571, 0.09375, 0.9737, 0.0625, 0.9737, 0.0625, 0.8571, 0.125, 0.8571, 0.125, 0.9737, 0.09375, 0.9737, 0.09375, 0.8571, 0.1562, 0.8571, 0.1562, 0.9737, 0.125, 0.9737, 0.125, 0.8571, 0.1875, 0.8571, 0.1875, 0.9737, 0.1562, 0.9737, 0.1562, 0.8571, 0.2188, 0.8571, 0.2188, 0.9737, 0.1875, 0.9737, 0.1875, 0.8571, 0.25, 0.8571, 0.25, 0.9737, 0.2188, 0.9737, 0.2188, 0.8571, 0.2812, 0.8571, 0.2812, 0.9737, 0.25, 0.9737, 0.25, 0.8571, 0.3125, 0.8571, 0.3125, 0.9737, 0.2812, 0.9737, 0.2812, 0.8571, 0.3437, 0.8571, 0.3438, 0.9737, 0.3125, 0.9737, 0.3125, 0.8571, 0.375, 0.8571, 0.375, 0.9737, 0.3438, 0.9737, 0.3437, 0.8571, 0.4062, 0.8571, 0.4063, 0.9737, 0.375, 0.9737, 0.375, 0.8571, 0.4375, 0.8571, 0.4375, 0.9737, 0.4063, 0.9737, 0.4062, 0.8571, 0.4688, 0.8571, 0.4688, 0.9737, 0.4375, 0.9737, 0.4375, 0.8571, 0.5003, 0.8571, 0.5002, 0.9737, 0.4688, 0.9737, 0.4688, 0.8571, 0.5312, 0.8571, 0.5312, 0.9737, 0.5, 0.9737, 0.5, 0.8571, 0.5625, 0.8571, 0.5625, 0.9737, 0.5312, 0.9737, 0.5312, 0.8571, 0.5938, 0.8571, 0.5938, 0.9737, 0.5625, 0.9737, 0.5625, 0.8571, 0.625, 0.8571, 0.625, 0.9737, 0.5938, 0.9737, 0.5938, 0.8571, 0.6562, 0.8571, 0.6562, 0.9737, 0.625, 0.9737, 0.625, 0.8571, 0.6875, 0.8571, 0.6875, 0.9737, 0.6562, 0.9737, 0.6562, 0.8571, 0.7188, 0.8571, 0.7188, 0.9737, 0.6875, 0.9737, 0.6875, 0.8571, 0.75, 0.8571, 0.75, 0.9737, 0.7188, 0.9737, 0.7188, 0.8571, 0.7812, 0.8571, 0.7812, 0.9737, 0.75, 0.9737, 0.75, 0.8571, 0.8125, 0.8571, 0.8125, 0.9737, 0.7812, 0.9737, 0.7812, 0.8571, 0.8438, 0.8571, 0.8438, 0.9737, 0.8125, 0.9737, 0.8125, 0.8571, 0.875, 0.8571, 0.875, 0.9737, 0.8438, 0.9737, 0.8438, 0.8571, 0.9062, 0.8571, 0.9062, 0.9737, 0.875, 0.9737, 0.875, 0.8571, 0.9375, 0.8571, 0.9375, 0.9737, 0.9062, 0.9737, 0.9062, 0.8571, 0.9688, 0.8571, 0.9688, 0.9737, 0.9375, 0.9737, 0.9375, 0.8571, 1.0, 0.8571, 1.0, 0.9737, 0.9688, 0.9737, 0.9688, 0.8571, 0.5, 0.8571, 0.5, 0.9737, 0.5002, 0.9737, 0.5003, 0.8571, 0.5, 0.836, 0.5, 0.8571, 0.5003, 0.8571, 0.5002, 0.836, 0.5, 0.747, 0.5, 0.7857, 0.5, 0.7857, 0.5, 0.747, 0.5, 0.6801, 0.5, 0.7143, 0.5, 0.7143, 0.5, 0.6801, 0.5, 0.6216, 0.5, 0.6429, 0.5, 0.6429, 0.5002, 0.6216, 0.5, 0.5, 0.5, 0.5714, 0.5005, 0.5714, 0.5, 0.5, 0.5, 0.5, 0.5, 0.5, 0.5, 0.5, 0.499, 0.5, 0.5, 0.9869, 0.5, 1.0, 0.5, 1.0, 0.5001, 0.9869, 0.5, 0.9737, 0.5, 0.9869, 0.5001, 0.9869, 0.5002, 0.9737, 0.03125, 0.9737, 0.03125, 0.9869, 0.0, 0.9869, 0.0, 0.9737, 0.0625, 0.9737, 0.0625, 0.9869, 0.03125, 0.9869, 0.03125, 0.9737, 0.09375, 0.9737, 0.09375, 0.9869, 0.0625, 0.9869, 0.0625, 0.9737, 0.125, 0.9737, 0.125, 0.9869, 0.09375, 0.9869, 0.09375, 0.9737, 0.1562, 0.9737, 0.1562, 0.9869, 0.125, 0.9869, 0.125, 0.9737, 0.1875, 0.9737, 0.1875, 0.9869, 0.1562, 0.9869, 0.1562, 0.9737, 0.2188, 0.9737, 0.2188, 0.9869, 0.1875, 0.9869, 0.1875, 0.9737, 0.25, 0.9737, 0.25, 0.9869, 0.2188, 0.9869, 0.2188, 0.9737, 0.2812, 0.9737, 0.2812, 0.9869, 0.25, 0.9869, 0.25, 0.9737, 0.3125, 0.9737, 0.3125, 0.9869, 0.2812, 0.9869, 0.2812, 0.9737, 0.3438, 0.9737, 0.3438, 0.9869, 0.3125, 0.9869, 0.3125, 0.9737, 0.375, 0.9737, 0.375, 0.9869, 0.3438, 0.9869, 0.3438, 0.9737, 0.4063, 0.9737, 0.4062, 0.9869, 0.375, 0.9869, 0.375, 0.9737, 0.4375, 0.9737, 0.4375, 0.9869, 0.4062, 0.9869, 0.4063, 0.9737, 0.4688, 0.9737, 0.4688, 0.9869, 0.4375, 0.9869, 0.4375, 0.9737, 0.5002, 0.9737, 0.5001, 0.9869, 0.4688, 0.9869, 0.4688, 0.9737, 0.5312, 0.9737, 0.5312, 0.9869, 0.5, 0.9869, 0.5, 0.9737, 0.5625, 0.9737, 0.5625, 0.9869, 0.5312, 0.9869, 0.5312, 0.9737, 0.5938, 0.9737, 0.5938, 0.9869, 0.5625, 0.9869, 0.5625, 0.9737, 0.625, 0.9737, 0.625, 0.9869, 0.5938, 0.9869, 0.5938, 0.9737, 0.6562, 0.9737, 0.6562, 0.9869, 0.625, 0.9869, 0.625, 0.9737, 0.6875, 0.9737, 0.6875, 0.9869, 0.6562, 0.9869, 0.6562, 0.9737, 0.7188, 0.9737, 0.7188, 0.9869, 0.6875, 0.9869, 0.6875, 0.9737, 0.75, 0.9737, 0.75, 0.9869, 0.7188, 0.9869, 0.7188, 0.9737, 0.7812, 0.9737, 0.7812, 0.9869, 0.75, 0.9869, 0.75, 0.9737, 0.8125, 0.9737, 0.8125, 0.9869, 0.7812, 0.9869, 0.7812, 0.9737, 0.8438, 0.9737, 0.8437, 0.9869, 0.8125, 0.9869, 0.8125, 0.9737, 0.875, 0.9737, 0.875, 0.9869, 0.8437, 0.9869, 0.8438, 0.9737, 0.9062, 0.9737, 0.9063, 0.9869, 0.875, 0.9869, 0.875, 0.9737, 0.9375, 0.9737, 0.9375, 0.9869, 0.9063, 0.9869, 0.9062, 0.9737, 0.9688, 0.9737, 0.9688, 0.9869, 0.9375, 0.9869, 0.9375, 0.9737, 1.0, 0.9737, 1.0, 0.9869, 0.9688, 0.9869, 0.9688, 0.9737, 0.5, 0.7857, 0.5, 0.8003, 0.5001, 0.8003, 0.5, 0.7857, 0.5, 0.8003, 0.5, 0.8182, 0.5001, 0.8182, 0.5001, 0.8003, 0.5, 0.8182, 0.5, 0.836, 0.5002, 0.836, 0.5001, 0.8182, 1.0, 0.7857, 1.0, 0.8003, 0.9688, 0.8003, 0.9688, 0.7857, 1.0, 0.8003, 1.0, 0.8182, 0.9688, 0.8182, 0.9688, 0.8003, 1.0, 0.8182, 1.0, 0.836, 0.9688, 0.836, 0.9688, 0.8182, 0.9688, 0.7857, 0.9688, 0.8003, 0.9375, 0.8003, 0.9375, 0.7857, 0.9688, 0.8003, 0.9688, 0.8182, 0.9375, 0.8182, 0.9375, 0.8003, 0.9688, 0.8182, 0.9688, 0.836, 0.9375, 0.836, 0.9375, 0.8182, 0.9375, 0.7857, 0.9375, 0.8003, 0.9062, 0.8003, 0.9062, 0.7857, 0.9375, 0.8003, 0.9375, 0.8182, 0.9062, 0.8182, 0.9062, 0.8003, 0.9375, 0.8182, 0.9375, 0.836, 0.9062, 0.836, 0.9062, 0.8182, 0.9062, 0.7857, 0.9062, 0.8003, 0.875, 0.8003, 0.875, 0.7857, 0.9062, 0.8003, 0.9062, 0.8182, 0.875, 0.8182, 0.875, 0.8003, 0.9062, 0.8182, 0.9062, 0.836, 0.875, 0.836, 0.875, 0.8182, 0.875, 0.7857, 0.875, 0.8003, 0.8437, 0.8003, 0.8438, 0.7857, 0.875, 0.8003, 0.875, 0.8182, 0.8437, 0.8182, 0.8437, 0.8003, 0.875, 0.8182, 0.875, 0.836, 0.8438, 0.836, 0.8437, 0.8182, 0.8438, 0.7857, 0.8437, 0.8003, 0.8125, 0.8003, 0.8125, 0.7857, 0.8437, 0.8003, 0.8437, 0.8182, 0.8125, 0.8182, 0.8125, 0.8003, 0.8437, 0.8182, 0.8438, 0.836, 0.8125, 0.836, 0.8125, 0.8182, 0.8125, 0.7857, 0.8125, 0.8003, 0.7812, 0.8003, 0.7812, 0.7857, 0.8125, 0.8003, 0.8125, 0.8182, 0.7813, 0.8182, 0.7812, 0.8003, 0.8125, 0.8182, 0.8125, 0.836, 0.7813, 0.836, 0.7813, 0.8182, 0.7812, 0.7857, 0.7812, 0.8003, 0.75, 0.8003, 0.75, 0.7857, 0.7812, 0.8003, 0.7813, 0.8182, 0.75, 0.8182, 0.75, 0.8003, 0.7813, 0.8182, 0.7813, 0.836, 0.75, 0.836, 0.75, 0.8182, 0.75, 0.7857, 0.75, 0.8003, 0.7188, 0.8003, 0.7188, 0.7857, 0.75, 0.8003, 0.75, 0.8182, 0.7188, 0.8182, 0.7188, 0.8003, 0.75, 0.8182, 0.75, 0.836, 0.7188, 0.836, 0.7188, 0.8182, 0.7188, 0.7857, 0.7188, 0.8003, 0.6875, 0.8003, 0.6875, 0.7857, 0.7188, 0.8003, 0.7188, 0.8182, 0.6875, 0.8182, 0.6875, 0.8003, 0.7188, 0.8182, 0.7188, 0.836, 0.6875, 0.836, 0.6875, 0.8182, 0.6875, 0.7857, 0.6875, 0.8003, 0.6563, 0.8003, 0.6563, 0.7857, 0.6875, 0.8003, 0.6875, 0.8182, 0.6562, 0.8182, 0.6563, 0.8003, 0.6875, 0.8182, 0.6875, 0.836, 0.6562, 0.836, 0.6562, 0.8182, 0.6563, 0.7857, 0.6563, 0.8003, 0.625, 0.8003, 0.625, 0.7857, 0.6563, 0.8003, 0.6562, 0.8182, 0.625, 0.8182, 0.625, 0.8003, 0.6562, 0.8182, 0.6562, 0.836, 0.625, 0.836, 0.625, 0.8182, 0.625, 0.7857, 0.625, 0.8003, 0.5938, 0.8003, 0.5938, 0.7857, 0.625, 0.8003, 0.625, 0.8182, 0.5938, 0.8182, 0.5938, 0.8003, 0.625, 0.8182, 0.625, 0.836, 0.5938, 0.836, 0.5938, 0.8182, 0.5938, 0.7857, 0.5938, 0.8003, 0.5625, 0.8003, 0.5625, 0.7857, 0.5938, 0.8003, 0.5938, 0.8182, 0.5625, 0.8182, 0.5625, 0.8003, 0.5938, 0.8182, 0.5938, 0.836, 0.5625, 0.836, 0.5625, 0.8182, 0.5625, 0.7857, 0.5625, 0.8003, 0.5312, 0.8003, 0.5312, 0.7857, 0.5625, 0.8003, 0.5625, 0.8182, 0.5312, 0.8182, 0.5312, 0.8003, 0.5625, 0.8182, 0.5625, 0.836, 0.5312, 0.836, 0.5312, 0.8182, 0.5312, 0.7857, 0.5312, 0.8003, 0.5, 0.8003, 0.5, 0.7857, 0.5312, 0.8003, 0.5312, 0.8182, 0.5, 0.8182, 0.5, 0.8003, 0.5312, 0.8182, 0.5312, 0.836, 0.5, 0.836, 0.5, 0.8182, 0.5, 0.7857, 0.5001, 0.8003, 0.4688, 0.8003, 0.4688, 0.7857, 0.5001, 0.8003, 0.5001, 0.8182, 0.4687, 0.8182, 0.4688, 0.8003, 0.5001, 0.8182, 0.5002, 0.836, 0.4688, 0.836, 0.4687, 0.8182, 0.4688, 0.7857, 0.4688, 0.8003, 0.4375, 0.8003, 0.4375, 0.7857, 0.4688, 0.8003, 0.4687, 0.8182, 0.4375, 0.8182, 0.4375, 0.8003, 0.4687, 0.8182, 0.4688, 0.836, 0.4375, 0.836, 0.4375, 0.8182, 0.4375, 0.7857, 0.4375, 0.8003, 0.4062, 0.8003, 0.4063, 0.7857, 0.4375, 0.8003, 0.4375, 0.8182, 0.4062, 0.8182, 0.4062, 0.8003, 0.4375, 0.8182, 0.4375, 0.836, 0.4062, 0.836, 0.4062, 0.8182, 0.4063, 0.7857, 0.4062, 0.8003, 0.375, 0.8003, 0.375, 0.7857, 0.4062, 0.8003, 0.4062, 0.8182, 0.375, 0.8182, 0.375, 0.8003, 0.4062, 0.8182, 0.4062, 0.836, 0.375, 0.836, 0.375, 0.8182, 0.375, 0.7857, 0.375, 0.8003, 0.3437, 0.8003, 0.3437, 0.7857, 0.375, 0.8003, 0.375, 0.8182, 0.3437, 0.8182, 0.3437, 0.8003, 0.375, 0.8182, 0.375, 0.836, 0.3437, 0.836, 0.3437, 0.8182, 0.3437, 0.7857, 0.3437, 0.8003, 0.3125, 0.8003, 0.3125, 0.7857, 0.3437, 0.8003, 0.3437, 0.8182, 0.3125, 0.8182, 0.3125, 0.8003, 0.3437, 0.8182, 0.3437, 0.836, 0.3125, 0.836, 0.3125, 0.8182, 0.3125, 0.7857, 0.3125, 0.8003, 0.2812, 0.8003, 0.2812, 0.7857, 0.3125, 0.8003, 0.3125, 0.8182, 0.2812, 0.8182, 0.2812, 0.8003, 0.3125, 0.8182, 0.3125, 0.836, 0.2812, 0.836, 0.2812, 0.8182, 0.2812, 0.7857, 0.2812, 0.8003, 0.25, 0.8003, 0.25, 0.7857, 0.2812, 0.8003, 0.2812, 0.8182, 0.25, 0.8182, 0.25, 0.8003, 0.2812, 0.8182, 0.2812, 0.836, 0.25, 0.836, 0.25, 0.8182, 0.25, 0.7857, 0.25, 0.8003, 0.2187, 0.8003, 0.2188, 0.7857, 0.25, 0.8003, 0.25, 0.8182, 0.2188, 0.8182, 0.2187, 0.8003, 0.25, 0.8182, 0.25, 0.836, 0.2187, 0.836, 0.2188, 0.8182, 0.2188, 0.7857, 0.2187, 0.8003, 0.1875, 0.8003, 0.1875, 0.7857, 0.2187, 0.8003, 0.2188, 0.8182, 0.1875, 0.8182, 0.1875, 0.8003, 0.2188, 0.8182, 0.2187, 0.836, 0.1875, 0.836, 0.1875, 0.8182, 0.1875, 0.7857, 0.1875, 0.8003, 0.1562, 0.8003, 0.1562, 0.7857, 0.1875, 0.8003, 0.1875, 0.8182, 0.1563, 0.8182, 0.1562, 0.8003, 0.1875, 0.8182, 0.1875, 0.836, 0.1562, 0.836, 0.1563, 0.8182, 0.1562, 0.7857, 0.1562, 0.8003, 0.125, 0.8003, 0.125, 0.7857, 0.1562, 0.8003, 0.1563, 0.8182, 0.125, 0.8182, 0.125, 0.8003, 0.1563, 0.8182, 0.1562, 0.836, 0.125, 0.836, 0.125, 0.8182, 0.125, 0.7857, 0.125, 0.8003, 0.09375, 0.8003, 0.09375, 0.7857, 0.125, 0.8003, 0.125, 0.8182, 0.09375, 0.8182, 0.09375, 0.8003, 0.125, 0.8182, 0.125, 0.836, 0.09375, 0.836, 0.09375, 0.8182, 0.09375, 0.7857, 0.09375, 0.8003, 0.0625, 0.8003, 0.0625, 0.7857, 0.09375, 0.8003, 0.09375, 0.8182, 0.0625, 0.8182, 0.0625, 0.8003, 0.09375, 0.8182, 0.09375, 0.836, 0.0625, 0.836, 0.0625, 0.8182, 0.0625, 0.7857, 0.0625, 0.8003, 0.03125, 0.8003, 0.03125, 0.7857, 0.0625, 0.8003, 0.0625, 0.8182, 0.03125, 0.8182, 0.03125, 0.8003, 0.0625, 0.8182, 0.0625, 0.836, 0.03125, 0.836, 0.03125, 0.8182, 0.03125, 0.7857, 0.03125, 0.8003, 0.0, 0.8003, 0.0, 0.7857, 0.03125, 0.8003, 0.03125, 0.8182, 0.0, 0.8182, 0.0, 0.8003, 0.03125, 0.8182, 0.03125, 0.836, 0.0, 0.836, 0.0, 0.8182, 0.5, 0.6429, 0.5, 0.6801, 0.5, 0.6801, 0.5, 0.6429, 1.0, 0.6429, 1.0, 0.6801, 0.9688, 0.6801, 0.9688, 0.6429, 0.9688, 0.6429, 0.9688, 0.6801, 0.9375, 0.6801, 0.9375, 0.6429, 0.9375, 0.6429, 0.9375, 0.6801, 0.9062, 0.6801, 0.9062, 0.6429, 0.9062, 0.6429, 0.9062, 0.6801, 0.875, 0.6801, 0.875, 0.6429, 0.875, 0.6429, 0.875, 0.6801, 0.8438, 0.6801, 0.8437, 0.6429, 0.8437, 0.6429, 0.8438, 0.6801, 0.8125, 0.6801, 0.8125, 0.6429, 0.8125, 0.6429, 0.8125, 0.6801, 0.7812, 0.6801, 0.7812, 0.6429, 0.7812, 0.6429, 0.7812, 0.6801, 0.75, 0.6801, 0.75, 0.6429, 0.75, 0.6429, 0.75, 0.6801, 0.7188, 0.6801, 0.7188, 0.6429, 0.7188, 0.6429, 0.7188, 0.6801, 0.6875, 0.6801, 0.6875, 0.6429, 0.6875, 0.6429, 0.6875, 0.6801, 0.6562, 0.6801, 0.6562, 0.6429, 0.6562, 0.6429, 0.6562, 0.6801, 0.625, 0.6801, 0.625, 0.6429, 0.625, 0.6429, 0.625, 0.6801, 0.5938, 0.6801, 0.5938, 0.6429, 0.5938, 0.6429, 0.5938, 0.6801, 0.5625, 0.6801, 0.5625, 0.6429, 0.5625, 0.6429, 0.5625, 0.6801, 0.5312, 0.6801, 0.5312, 0.6429, 0.5312, 0.6429, 0.5312, 0.6801, 0.5, 0.6801, 0.5, 0.6429, 0.5, 0.6429, 0.5, 0.6801, 0.4688, 0.6801, 0.4688, 0.6429, 0.4688, 0.6429, 0.4688, 0.6801, 0.4375, 0.6801, 0.4375, 0.6429, 0.4375, 0.6429, 0.4375, 0.6801, 0.4062, 0.6801, 0.4062, 0.6429, 0.4062, 0.6429, 0.4062, 0.6801, 0.375, 0.6801, 0.375, 0.6429, 0.375, 0.6429, 0.375, 0.6801, 0.3437, 0.6801, 0.3437, 0.6429, 0.3437, 0.6429, 0.3437, 0.6801, 0.3125, 0.6801, 0.3125, 0.6429, 0.3125, 0.6429, 0.3125, 0.6801, 0.2812, 0.6801, 0.2812, 0.6429, 0.2812, 0.6429, 0.2812, 0.6801, 0.25, 0.6801, 0.25, 0.6429, 0.25, 0.6429, 0.25, 0.6801, 0.2188, 0.6801, 0.2188, 0.6429, 0.2188, 0.6429, 0.2188, 0.6801, 0.1875, 0.6801, 0.1875, 0.6429, 0.1875, 0.6429, 0.1875, 0.6801, 0.1562, 0.6801, 0.1562, 0.6429, 0.1562, 0.6429, 0.1562, 0.6801, 0.125, 0.6801, 0.125, 0.6429, 0.125, 0.6429, 0.125, 0.6801, 0.09375, 0.6801, 0.09375, 0.6429, 0.09375, 0.6429, 0.09375, 0.6801, 0.0625, 0.6801, 0.0625, 0.6429, 0.0625, 0.6429, 0.0625, 0.6801, 0.03125, 0.6801, 0.03125, 0.6429, 0.03125, 0.6429, 0.03125, 0.6801, 0.0, 0.6801, 0.0, 0.6429, 0.5, 0.5714, 0.5, 0.5977, 0.5003, 0.5977, 0.5005, 0.5714, 0.5, 0.5977, 0.5, 0.6216, 0.5002, 0.6216, 0.5003, 0.5977, 1.0, 0.5714, 1.0, 0.5977, 0.9688, 0.5977, 0.9688, 0.5714, 1.0, 0.5977, 1.0, 0.6216, 0.9688, 0.6216, 0.9688, 0.5977, 0.9688, 0.5714, 0.9688, 0.5977, 0.9375, 0.5977, 0.9375, 0.5714, 0.9688, 0.5977, 0.9688, 0.6216, 0.9375, 0.6216, 0.9375, 0.5977, 0.9375, 0.5714, 0.9375, 0.5977, 0.9062, 0.5977, 0.9062, 0.5714, 0.9375, 0.5977, 0.9375, 0.6216, 0.9062, 0.6216, 0.9062, 0.5977, 0.9062, 0.5714, 0.9062, 0.5977, 0.875, 0.5977, 0.875, 0.5714, 0.9062, 0.5977, 0.9062, 0.6216, 0.875, 0.6216, 0.875, 0.5977, 0.875, 0.5714, 0.875, 0.5977, 0.8438, 0.5977, 0.8438, 0.5714, 0.875, 0.5977, 0.875, 0.6216, 0.8437, 0.6216, 0.8438, 0.5977, 0.8438, 0.5714, 0.8438, 0.5977, 0.8125, 0.5977, 0.8125, 0.5714, 0.8438, 0.5977, 0.8437, 0.6216, 0.8125, 0.6216, 0.8125, 0.5977, 0.8125, 0.5714, 0.8125, 0.5977, 0.7812, 0.5977, 0.7812, 0.5714, 0.8125, 0.5977, 0.8125, 0.6216, 0.7812, 0.6216, 0.7812, 0.5977, 0.7812, 0.5714, 0.7812, 0.5977, 0.75, 0.5977, 0.75, 0.5714, 0.7812, 0.5977, 0.7812, 0.6216, 0.75, 0.6216, 0.75, 0.5977, 0.75, 0.5714, 0.75, 0.5977, 0.7188, 0.5977, 0.7188, 0.5714, 0.75, 0.5977, 0.75, 0.6216, 0.7188, 0.6216, 0.7188, 0.5977, 0.7188, 0.5714, 0.7188, 0.5977, 0.6875, 0.5977, 0.6875, 0.5714, 0.7188, 0.5977, 0.7188, 0.6216, 0.6875, 0.6216, 0.6875, 0.5977, 0.6875, 0.5714, 0.6875, 0.5977, 0.6562, 0.5977, 0.6562, 0.5714, 0.6875, 0.5977, 0.6875, 0.6216, 0.6562, 0.6216, 0.6562, 0.5977, 0.6562, 0.5714, 0.6562, 0.5977, 0.625, 0.5977, 0.625, 0.5714, 0.6562, 0.5977, 0.6562, 0.6216, 0.625, 0.6216, 0.625, 0.5977, 0.625, 0.5714, 0.625, 0.5977, 0.5938, 0.5977, 0.5938, 0.5714, 0.625, 0.5977, 0.625, 0.6216, 0.5938, 0.6216, 0.5938, 0.5977, 0.5938, 0.5714, 0.5938, 0.5977, 0.5625, 0.5977, 0.5625, 0.5714, 0.5938, 0.5977, 0.5938, 0.6216, 0.5625, 0.6216, 0.5625, 0.5977, 0.5625, 0.5714, 0.5625, 0.5977, 0.5312, 0.5977, 0.5312, 0.5714, 0.5625, 0.5977, 0.5625, 0.6216, 0.5312, 0.6216, 0.5312, 0.5977, 0.5312, 0.5714, 0.5312, 0.5977, 0.5, 0.5977, 0.5, 0.5714, 0.5312, 0.5977, 0.5312, 0.6216, 0.5, 0.6216, 0.5, 0.5977, 0.5005, 0.5714, 0.5003, 0.5977, 0.4688, 0.5977, 0.4688, 0.5714, 0.5003, 0.5977, 0.5002, 0.6216, 0.4687, 0.6216, 0.4688, 0.5977, 0.4688, 0.5714, 0.4688, 0.5977, 0.4375, 0.5977, 0.4375, 0.5714, 0.4688, 0.5977, 0.4687, 0.6216, 0.4375, 0.6216, 0.4375, 0.5977, 0.4375, 0.5714, 0.4375, 0.5977, 0.4062, 0.5977, 0.4062, 0.5714, 0.4375, 0.5977, 0.4375, 0.6216, 0.4062, 0.6216, 0.4062, 0.5977, 0.4062, 0.5714, 0.4062, 0.5977, 0.375, 0.5977, 0.375, 0.5714, 0.4062, 0.5977, 0.4062, 0.6216, 0.375, 0.6216, 0.375, 0.5977, 0.375, 0.5714, 0.375, 0.5977, 0.3438, 0.5977, 0.3438, 0.5714, 0.375, 0.5977, 0.375, 0.6216, 0.3438, 0.6216, 0.3438, 0.5977, 0.3438, 0.5714, 0.3438, 0.5977, 0.3125, 0.5977, 0.3125, 0.5714, 0.3438, 0.5977, 0.3438, 0.6216, 0.3125, 0.6216, 0.3125, 0.5977, 0.3125, 0.5714, 0.3125, 0.5977, 0.2812, 0.5977, 0.2812, 0.5714, 0.3125, 0.5977, 0.3125, 0.6216, 0.2812, 0.6216, 0.2812, 0.5977, 0.2812, 0.5714, 0.2812, 0.5977, 0.25, 0.5977, 0.25, 0.5714, 0.2812, 0.5977, 0.2812, 0.6216, 0.25, 0.6216, 0.25, 0.5977, 0.25, 0.5714, 0.25, 0.5977, 0.2188, 0.5977, 0.2188, 0.5714, 0.25, 0.5977, 0.25, 0.6216, 0.2188, 0.6216, 0.2188, 0.5977, 0.2188, 0.5714, 0.2188, 0.5977, 0.1875, 0.5977, 0.1875, 0.5714, 0.2188, 0.5977, 0.2188, 0.6216, 0.1875, 0.6216, 0.1875, 0.5977, 0.1875, 0.5714, 0.1875, 0.5977, 0.1562, 0.5977, 0.1562, 0.5714, 0.1875, 0.5977, 0.1875, 0.6216, 0.1562, 0.6216, 0.1562, 0.5977, 0.1562, 0.5714, 0.1562, 0.5977, 0.125, 0.5977, 0.125, 0.5714, 0.1562, 0.5977, 0.1562, 0.6216, 0.125, 0.6216, 0.125, 0.5977, 0.125, 0.5714, 0.125, 0.5977, 0.09375, 0.5977, 0.09375, 0.5714, 0.125, 0.5977, 0.125, 0.6216, 0.09375, 0.6216, 0.09375, 0.5977, 0.09375, 0.5714, 0.09375, 0.5977, 0.0625, 0.5977, 0.0625, 0.5714, 0.09375, 0.5977, 0.09375, 0.6216, 0.0625, 0.6216, 0.0625, 0.5977, 0.0625, 0.5714, 0.0625, 0.5977, 0.03125, 0.5977, 0.03125, 0.5714, 0.0625, 0.5977, 0.0625, 0.6216, 0.03125, 0.6216, 0.03125, 0.5977, 0.03125, 0.5714, 0.03125, 0.5977, 0.0, 0.5977, 0.0, 0.5714, 0.03125, 0.5977, 0.03125, 0.6216, 0.0, 0.6216, 0.0, 0.5977, 0.5, 0.7143, 0.5, 0.747, 0.5, 0.747, 0.5, 0.7143, 1.0, 0.7143, 1.0, 0.747, 0.9688, 0.747, 0.9688, 0.7143, 0.9688, 0.7143, 0.9688, 0.747, 0.9375, 0.747, 0.9375, 0.7143, 0.9375, 0.7143, 0.9375, 0.747, 0.9062, 0.747, 0.9062, 0.7143, 0.9062, 0.7143, 0.9062, 0.747, 0.875, 0.747, 0.875, 0.7143, 0.875, 0.7143, 0.875, 0.747, 0.8438, 0.747, 0.8438, 0.7143, 0.8438, 0.7143, 0.8438, 0.747, 0.8125, 0.747, 0.8125, 0.7143, 0.8125, 0.7143, 0.8125, 0.747, 0.7812, 0.747, 0.7812, 0.7143, 0.7812, 0.7143, 0.7812, 0.747, 0.75, 0.747, 0.75, 0.7143, 0.75, 0.7143, 0.75, 0.747, 0.7188, 0.747, 0.7188, 0.7143, 0.7188, 0.7143, 0.7188, 0.747, 0.6875, 0.747, 0.6875, 0.7143, 0.6875, 0.7143, 0.6875, 0.747, 0.6562, 0.747, 0.6563, 0.7143, 0.6563, 0.7143, 0.6562, 0.747, 0.625, 0.747, 0.625, 0.7143, 0.625, 0.7143, 0.625, 0.747, 0.5938, 0.747, 0.5938, 0.7143, 0.5938, 0.7143, 0.5938, 0.747, 0.5625, 0.747, 0.5625, 0.7143, 0.5625, 0.7143, 0.5625, 0.747, 0.5312, 0.747, 0.5312, 0.7143, 0.5312, 0.7143, 0.5312, 0.747, 0.5, 0.747, 0.5, 0.7143, 0.5, 0.7143, 0.5, 0.747, 0.4688, 0.747, 0.4688, 0.7143, 0.4688, 0.7143, 0.4688, 0.747, 0.4375, 0.747, 0.4375, 0.7143, 0.4375, 0.7143, 0.4375, 0.747, 0.4062, 0.747, 0.4062, 0.7143, 0.4062, 0.7143, 0.4062, 0.747, 0.375, 0.747, 0.375, 0.7143, 0.375, 0.7143, 0.375, 0.747, 0.3437, 0.747, 0.3437, 0.7143, 0.3437, 0.7143, 0.3437, 0.747, 0.3125, 0.747, 0.3125, 0.7143, 0.3125, 0.7143, 0.3125, 0.747, 0.2812, 0.747, 0.2812, 0.7143, 0.2812, 0.7143, 0.2812, 0.747, 0.25, 0.747, 0.25, 0.7143, 0.25, 0.7143, 0.25, 0.747, 0.2188, 0.747, 0.2188, 0.7143, 0.2188, 0.7143, 0.2188, 0.747, 0.1875, 0.747, 0.1875, 0.7143, 0.1875, 0.7143, 0.1875, 0.747, 0.1562, 0.747, 0.1562, 0.7143, 0.1562, 0.7143, 0.1562, 0.747, 0.125, 0.747, 0.125, 0.7143, 0.125, 0.7143, 0.125, 0.747, 0.09375, 0.747, 0.09375, 0.7143, 0.09375, 0.7143, 0.09375, 0.747, 0.0625, 0.747, 0.0625, 0.7143, 0.0625, 0.7143, 0.0625, 0.747, 0.03125, 0.747, 0.03125, 0.7143, 0.03125, 0.7143, 0.03125, 0.747, 0.0, 0.747, 0.0, 0.7143])
me_cylinder.materials.append(mat_alluminum)
me_cylinder.materials.append(mat_red)
me_cylinder.materials.append(mat_white)
me_cylinder.use_remesh_fix_poles = True
me_cylinder.use_remesh_preserve_attributes = False
me_cylinder.update()

# ---- objects
ob_light = bpy.data.objects.new('Light', light_light)
ob_camera = bpy.data.objects.new('Camera', cam_camera)
ob_empty = bpy.data.objects.new('Empty', None)
ob_cylinder = bpy.data.objects.new('Cylinder', me_cylinder)

# ---- transforms, parenting, visibility, modifiers, constraints
ob_light.location = (4.076, 1.005, 5.904)
ob_light.rotation_euler = (0.6503, 0.05522, 1.866)
ob_light.lock_rotations_4d = False
ob_light.empty_display_type = 'ARROWS'
ob_light.color = (0.0, 0.0, 0.0, 0.0)
ob_light.lineart.crease_threshold = 0.0
ob_camera.location = (7.359, -6.926, 4.958)
ob_camera.rotation_euler = (1.109, 0.0, 0.8149)
ob_camera.lock_rotations_4d = False
ob_camera.empty_display_type = 'ARROWS'
ob_camera.color = (0.0, 0.0, 0.0, 0.0)
ob_camera.display_type = 'WIRE'
ob_camera.lineart.crease_threshold = 0.0
ob_empty.location = (0.0, 0.0, 0.0)
ob_empty.rotation_euler = (1.571, 0.0, 0.0)
ob_empty.empty_display_type = 'IMAGE'
ob_empty.empty_display_size = 5.0
ob_cylinder.location = (0.0, 0.0, 0.0)

# ---- collection membership
col_collection.objects.link(ob_light)
col_collection.objects.link(ob_camera)
col_collection.objects.link(ob_empty)
col_collection.objects.link(ob_cylinder)

# ---- scene / render settings (as saved in the file)
scene.camera = ob_camera
scene.frame_start = 1; scene.frame_end = 250; scene.frame_set(4)
scene.render.engine = 'BLENDER_EEVEE_NEXT'
scene.cycles.sampling_pattern = 'TABULATED_SOBOL'
scene.cycles.use_light_tree = False
scene.view_settings.view_transform = 'Filmic'
bpy.context.view_layer.update()
